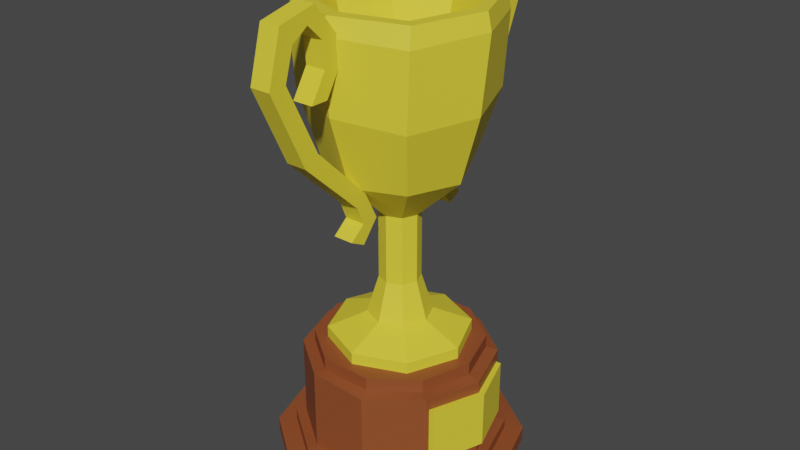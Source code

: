 # Source: Trophy.blend  (saved by Blender 2.81.16; exported with 4.5.12 LTS)
import bpy
from mathutils import Matrix  # noqa: F401  (used for matrix-valued properties, if any)

bpy.ops.wm.read_factory_settings(use_empty=True)
scene = bpy.context.scene
scene.name = 'Scene'

# ---- collections
col_collection = bpy.data.collections.new('Collection'); scene.collection.children.link(col_collection)

# ---- materials (node trees are filled in below, after node groups)
mat_metal = bpy.data.materials.new('metal')
mat_metal.use_transparent_shadow = False
mat_metal.diffuse_color = (0.5, 0.5, 0.5, 1.0)
mat_metal.roughness = 0.5528
mat_wood = bpy.data.materials.new('wood')
mat_wood.use_transparent_shadow = False
mat_wood.diffuse_color = (0.5, 0.5, 0.5, 1.0)
mat_wood.roughness = 0.5528

# ---- material node trees
mat_metal.use_nodes = True; mat_metal.node_tree.nodes.clear()
_N = mat_metal.node_tree.nodes; _L = mat_metal.node_tree.links
n0 = _N.new('ShaderNodeOutputMaterial'); n0.name = 'Material Output'; n0.location = (300, 300)
n1 = _N.new('ShaderNodeBsdfPrincipled'); n1.name = 'Principled BSDF'; n1.location = (10, 300)
n1.distribution = 'GGX'
n1.subsurface_method = 'BURLEY'
n1.inputs[0].default_value = (0.8469, 0.7011, 0.04231, 1.0)
n1.inputs[2].default_value = 0.5528
n1.inputs[3].default_value = 1.45
n1.inputs[27].default_value = (0.0, 0.0, 0.0, 1.0)
n1.inputs[28].default_value = 1.0
n2 = _N.new('ShaderNodeNormalMap'); n2.name = 'Normal Map'; n2.location = (-300, -300)
n2.label = 'Normal/Map'
_L.new(n1.outputs[0], n0.inputs[0])
_L.new(n2.outputs[0], n1.inputs[5])
n0.is_active_output = True
mat_wood.use_nodes = True; mat_wood.node_tree.nodes.clear()
_N = mat_wood.node_tree.nodes; _L = mat_wood.node_tree.links
n0 = _N.new('ShaderNodeOutputMaterial'); n0.name = 'Material Output'; n0.location = (300, 300)
n1 = _N.new('ShaderNodeBsdfPrincipled'); n1.name = 'Principled BSDF'; n1.location = (10, 300)
n1.distribution = 'GGX'
n1.subsurface_method = 'BURLEY'
n1.inputs[0].default_value = (0.2738, 0.07065, 0.02092, 1.0)
n1.inputs[2].default_value = 0.5528
n1.inputs[3].default_value = 1.45
n1.inputs[27].default_value = (0.0, 0.0, 0.0, 1.0)
n1.inputs[28].default_value = 1.0
n2 = _N.new('ShaderNodeNormalMap'); n2.name = 'Normal Map'; n2.location = (-300, -300)
n2.label = 'Normal/Map'
_L.new(n1.outputs[0], n0.inputs[0])
_L.new(n2.outputs[0], n1.inputs[5])
n0.is_active_output = True

# ---- world
world_world = bpy.data.worlds.new('World'); scene.world = world_world
world_world.use_nodes = True; world_world.node_tree.nodes.clear()
_N = world_world.node_tree.nodes; _L = world_world.node_tree.links
n0 = _N.new('ShaderNodeOutputWorld'); n0.name = 'World Output'; n0.location = (300, 300)
n1 = _N.new('ShaderNodeBackground'); n1.name = 'Background'; n1.location = (10, 300)
n1.inputs[0].default_value = (0.05088, 0.05088, 0.05088, 1.0)
_L.new(n1.outputs[0], n0.inputs[0])
n0.is_active_output = True
world_world.color = (0.05088, 0.05088, 0.05088)
world_world.use_sun_shadow = False
world_world.sun_shadow_jitter_overblur = 0.0

# ---- meshes
me_mesh = bpy.data.meshes.new('Mesh')
me_mesh.from_pydata([(-0.01513, 0.6282, 0.1547), (-0.01513, 0.6653, 0.1575), (-0.01513, 0.6653, 0.1317), (-0.01513, 0.6282, 0.1289), (-0.01513, 0.5902, 0.1526), (-0.01513, 0.5902, 0.1785), (-0.01513, 0.6878, 0.1807), (-0.01513, 0.7104, 0.1681), (-0.01513, 0.6714, 0.2055), (-0.01513, 0.6974, 0.2244), (-0.01513, 0.6272, 0.219), (-0.01513, 0.6249, 0.2447), (-0.01513, 0.5283, 0.1715), (-0.01513, 0.5145, 0.1934), (-0.01513, 0.4451, 0.08772), (-0.01513, 0.4286, 0.1028), (-0.01513, 0.4033, 0.06667), (-0.01513, 0.4026, 0.09224), (-0.01513, 0.3722, 0.09214), (-0.01513, 0.3841, 0.1151), (0.01513, 0.6282, 0.1289), (0.01513, 0.6282, 0.1547), (0.01513, 0.6653, 0.1317), (0.01513, 0.6653, 0.1575), (0.01513, 0.5902, 0.1785), (0.01513, 0.5902, 0.1526), (0.01513, 0.7104, 0.1681), (0.01513, 0.6878, 0.1807), (0.01513, 0.6974, 0.2244), (0.01513, 0.6714, 0.2055), (0.01513, 0.6249, 0.2447), (0.01513, 0.6272, 0.219), (0.01513, 0.5145, 0.1934), (0.01513, 0.5283, 0.1715), (0.01513, 0.4286, 0.1028), (0.01513, 0.4451, 0.08772), (0.01513, 0.4026, 0.09224), (0.01513, 0.4033, 0.06667), (0.01513, 0.3841, 0.1151), (0.01513, 0.3722, 0.09214), (-0.01513, 0.6282, -0.1547), (-0.01513, 0.6653, -0.1575), (-0.01513, 0.6653, -0.1317), (-0.01513, 0.6282, -0.1289), (-0.01513, 0.5902, -0.1526), (-0.01513, 0.5902, -0.1785), (-0.01513, 0.6878, -0.1807), (-0.01513, 0.7175, -0.1721), (-0.01513, 0.6748, -0.2118), (-0.01513, 0.7008, -0.2307), (-0.01513, 0.635, -0.2181), (-0.01513, 0.6327, -0.2438), (-0.01513, 0.5099, -0.1621), (-0.01513, 0.4962, -0.184), (-0.01513, 0.4451, -0.08772), (-0.01513, 0.4286, -0.1028), (-0.01513, 0.3957, -0.06666), (-0.01513, 0.395, -0.09224), (-0.01513, 0.3646, -0.09213), (-0.01513, 0.3765, -0.1151), (0.01513, 0.6282, -0.1289), (0.01513, 0.6282, -0.1547), (0.01513, 0.6653, -0.1317), (0.01513, 0.6653, -0.1575), (0.01513, 0.5902, -0.1785), (0.01513, 0.5902, -0.1526), (0.01513, 0.7175, -0.1721), (0.01513, 0.6878, -0.1807), (0.01513, 0.7008, -0.2307), (0.01513, 0.6748, -0.2118), (0.01513, 0.6327, -0.2438), (0.01513, 0.635, -0.2181), (0.01513, 0.4962, -0.184), (0.01513, 0.5099, -0.1621), (0.01513, 0.4286, -0.1028), (0.01513, 0.4451, -0.08772), (0.01513, 0.395, -0.09224), (0.01513, 0.3957, -0.06666), (0.01513, 0.3765, -0.1151), (0.01513, 0.3646, -0.09213), (0.1242, 0.06121, 0.07858), (0.1513, 0.06121, 7.993e-08), (0.1513, 0.1445, 7.993e-08), (0.1242, 0.1477, 0.07858), (0.1242, 0.06121, -0.07858), (0.1242, 0.1445, -0.07858), (0.1108, 0.06121, 0.07858), (0.1379, 0.06121, 7.993e-08), (0.1379, 0.1445, 7.993e-08), (0.1108, 0.1477, 0.07858), (0.1108, 0.06121, -0.07858), (0.1108, 0.1445, -0.07858), (0.03352, 0.2255, -0.03352), (-5.011e-09, 0.2255, -0.0474), (-0.03352, 0.2255, -0.03352), (-0.0474, 0.2255, 7.634e-08), (-0.03352, 0.2255, 0.03352), (-5.011e-09, 0.2255, 0.0474), (0.03352, 0.2255, 0.03352), (0.0474, 0.2255, 7.634e-08), (0.0213, 0.2821, -0.0213), (-1.38e-09, 0.2821, -0.03012), (-0.0213, 0.2821, -0.0213), (-0.03012, 0.2821, 7.816e-08), (-0.0213, 0.2821, 0.0213), (-1.38e-09, 0.2821, 0.03012), (0.0213, 0.2821, 0.0213), (0.03012, 0.2821, 7.816e-08), (0.07375, 0.2023, -0.07375), (-1.433e-08, 0.2023, -0.1043), (-0.07375, 0.2023, -0.07375), (-0.1043, 0.2023, 6.97e-08), (-0.07375, 0.2023, 0.07375), (-1.433e-08, 0.2023, 0.1043), (0.07375, 0.2023, 0.07375), (0.1043, 0.2023, 6.97e-08), (0.07375, 0.1855, -0.07375), (-1.433e-08, 0.1855, -0.1043), (-2.274e-08, 0.1855, 6.748e-08), (-0.07375, 0.1855, -0.07375), (-0.1043, 0.1855, 6.97e-08), (-0.07375, 0.1855, 0.07375), (-1.433e-08, 0.1855, 0.1043), (0.07375, 0.1855, 0.07375), (0.1043, 0.1855, 6.97e-08), (0.0213, 0.3854, -0.0213), (-1.38e-09, 0.3854, -0.03012), (-0.0213, 0.3854, -0.0213), (-0.03012, 0.3854, 7.816e-08), (-0.0213, 0.3854, 0.0213), (-1.38e-09, 0.3854, 0.03012), (0.0213, 0.3854, 0.0213), (0.03012, 0.3854, 7.816e-08), (0.06948, 0.4609, -0.07464), (-1.614e-08, 0.4518, -0.1011), (-0.07409, 0.4473, -0.06474), (-0.1011, 0.4518, 7.177e-08), (-0.07148, 0.4518, 0.07148), (-1.614e-08, 0.4518, 0.1011), (0.07148, 0.4518, 0.07148), (0.1011, 0.4518, 7.177e-08), (0.09494, 0.5578, -0.09494), (-0.006091, 0.5513, -0.14), (-0.09494, 0.5578, -0.09494), (-0.1343, 0.5578, 6.812e-08), (-0.1005, 0.5639, 0.08937), (-2.232e-08, 0.5578, 0.1343), (0.09265, 0.5472, 0.09873), (0.1341, 0.5543, 0.007108), (0.09947, 0.6619, -0.09947), (-2.362e-08, 0.6619, -0.1407), (-0.09947, 0.6619, -0.09947), (-0.1407, 0.6619, 6.72e-08), (-0.09947, 0.6619, 0.09947), (-2.362e-08, 0.6619, 0.1407), (0.09963, 0.6551, 0.1022), (0.1407, 0.6619, 6.72e-08), (0.09525, 0.6864, -0.09525), (-2.241e-08, 0.6864, -0.1347), (-0.09525, 0.6831, -0.09525), (-0.1347, 0.6864, 6.82e-08), (-0.09525, 0.6864, 0.09525), (-2.241e-08, 0.6864, 0.1347), (0.09525, 0.6831, 0.09525), (0.1347, 0.6864, 6.82e-08), (0.08189, 0.6864, -0.08189), (-1.769e-08, 0.6864, -0.1158), (-0.08189, 0.6831, -0.08189), (-0.1158, 0.6864, 7.137e-08), (-0.08189, 0.6864, 0.08189), (-1.769e-08, 0.6864, 0.1158), (0.08189, 0.6831, 0.08189), (0.1158, 0.6864, 7.137e-08), (0.06942, 0.6117, -0.06942), (-1.328e-08, 0.6117, -0.09818), (-0.06942, 0.6117, -0.06942), (-0.09818, 0.6117, 7.433e-08), (-0.06942, 0.6117, 0.06942), (-1.328e-08, 0.6117, 0.09818), (0.06942, 0.6117, 0.06942), (0.09818, 0.6117, 7.433e-08), (0.03321, 0.4989, -0.03321), (-2.121e-09, 0.4989, -0.04697), (-2.121e-09, 0.4434, 8.128e-08), (-0.03321, 0.4989, -0.03321), (-0.04697, 0.4989, 8.128e-08), (-0.03321, 0.4989, 0.03321), (-2.121e-09, 0.4989, 0.04697), (0.03321, 0.4989, 0.03321), (0.04697, 0.4989, 8.128e-08)], [], [(20, 22, 21), (21, 22, 23), (20, 21, 25), (25, 21, 24), (22, 26, 23), (23, 26, 27), (26, 28, 27), (27, 28, 29), (28, 30, 29), (29, 30, 31), (30, 32, 31), (31, 32, 33), (32, 34, 33), (33, 34, 35), (34, 36, 35), (35, 36, 37), (37, 36, 39), (39, 36, 38), (1, 2, 0), (0, 2, 3), (3, 4, 0), (0, 4, 5), (6, 7, 1), (1, 7, 2), (8, 9, 6), (6, 9, 7), (10, 11, 8), (8, 11, 9), (12, 13, 10), (10, 13, 11), (14, 15, 12), (12, 15, 13), (16, 17, 14), (14, 17, 15), (16, 18, 17), (17, 18, 19), (3, 2, 20), (20, 2, 22), (1, 0, 23), (23, 0, 21), (0, 5, 21), (21, 5, 24), (5, 4, 24), (24, 4, 25), (4, 3, 25), (25, 3, 20), (2, 7, 22), (22, 7, 26), (6, 1, 27), (27, 1, 23), (7, 9, 26), (26, 9, 28), (8, 6, 29), (29, 6, 27), (9, 11, 28), (28, 11, 30), (10, 8, 31), (31, 8, 29), (11, 13, 30), (30, 13, 32), (12, 10, 33), (33, 10, 31), (13, 15, 32), (32, 15, 34), (14, 12, 35), (35, 12, 33), (15, 17, 34), (34, 17, 36), (16, 14, 37), (37, 14, 35), (17, 19, 36), (36, 19, 38), (19, 18, 38), (38, 18, 39), (18, 16, 39), (39, 16, 37), (63, 62, 61), (61, 62, 60), (60, 65, 61), (61, 65, 64), (63, 67, 62), (62, 67, 66), (69, 68, 67), (67, 68, 66), (71, 70, 69), (69, 70, 68), (73, 72, 71), (71, 72, 70), (75, 74, 73), (73, 74, 72), (75, 77, 74), (74, 77, 76), (77, 79, 76), (76, 79, 78), (43, 42, 40), (40, 42, 41), (43, 40, 44), (44, 40, 45), (41, 42, 46), (46, 42, 47), (47, 49, 46), (46, 49, 48), (49, 51, 48), (48, 51, 50), (51, 53, 50), (50, 53, 52), (53, 55, 52), (52, 55, 54), (54, 55, 56), (56, 55, 57), (56, 57, 58), (58, 57, 59), (43, 60, 42), (42, 60, 62), (41, 63, 40), (40, 63, 61), (40, 61, 45), (45, 61, 64), (45, 64, 44), (44, 64, 65), (44, 65, 43), (43, 65, 60), (42, 62, 47), (47, 62, 66), (46, 67, 41), (41, 67, 63), (47, 66, 49), (49, 66, 68), (48, 69, 46), (46, 69, 67), (49, 68, 51), (51, 68, 70), (50, 71, 48), (48, 71, 69), (51, 70, 53), (53, 70, 72), (52, 73, 50), (50, 73, 71), (53, 72, 55), (55, 72, 74), (54, 75, 52), (52, 75, 73), (55, 74, 57), (57, 74, 76), (56, 77, 54), (54, 77, 75), (57, 76, 59), (59, 76, 78), (59, 78, 58), (58, 78, 79), (58, 79, 56), (56, 79, 77), (81, 82, 80), (80, 82, 83), (81, 84, 82), (82, 84, 85), (86, 87, 80), (80, 87, 81), (89, 83, 88), (88, 83, 82), (89, 86, 83), (83, 86, 80), (90, 84, 87), (87, 84, 81), (90, 91, 84), (84, 91, 85), (91, 88, 85), (85, 88, 82), (92, 93, 100), (100, 93, 101), (93, 94, 101), (101, 94, 102), (94, 95, 102), (102, 95, 103), (95, 96, 103), (103, 96, 104), (96, 97, 104), (104, 97, 105), (97, 98, 105), (105, 98, 106), (98, 99, 106), (106, 99, 107), (99, 92, 107), (107, 92, 100), (117, 116, 118), (119, 117, 118), (120, 119, 118), (121, 120, 118), (122, 121, 118), (123, 122, 118), (124, 123, 118), (116, 124, 118), (181, 182, 183), (182, 184, 183), (184, 185, 183), (185, 186, 183), (186, 187, 183), (187, 188, 183), (188, 189, 183), (189, 181, 183), (93, 92, 109), (109, 92, 108), (94, 93, 110), (110, 93, 109), (95, 94, 111), (111, 94, 110), (96, 95, 112), (112, 95, 111), (97, 96, 113), (113, 96, 112), (98, 97, 114), (114, 97, 113), (99, 98, 115), (115, 98, 114), (92, 99, 108), (108, 99, 115), (109, 108, 117), (117, 108, 116), (110, 109, 119), (119, 109, 117), (111, 110, 120), (120, 110, 119), (112, 111, 121), (121, 111, 120), (113, 112, 122), (122, 112, 121), (114, 113, 123), (123, 113, 122), (115, 114, 124), (124, 114, 123), (108, 115, 116), (116, 115, 124), (100, 101, 125), (125, 101, 126), (101, 102, 126), (126, 102, 127), (102, 103, 127), (127, 103, 128), (103, 104, 128), (128, 104, 129), (104, 105, 129), (129, 105, 130), (105, 106, 130), (130, 106, 131), (106, 107, 131), (131, 107, 132), (107, 100, 132), (132, 100, 125), (126, 134, 125), (125, 134, 133), (127, 135, 126), (126, 135, 134), (127, 128, 135), (135, 128, 136), (128, 129, 136), (136, 129, 137), (129, 130, 137), (137, 130, 138), (130, 131, 138), (138, 131, 139), (131, 132, 139), (139, 132, 140), (132, 125, 140), (140, 125, 133), (134, 142, 133), (133, 142, 141), (135, 143, 134), (134, 143, 142), (136, 144, 135), (135, 144, 143), (136, 137, 144), (144, 137, 145), (138, 146, 137), (137, 146, 145), (139, 147, 138), (138, 147, 146), (140, 148, 139), (139, 148, 147), (140, 133, 148), (148, 133, 141), (142, 150, 141), (141, 150, 149), (142, 143, 150), (150, 143, 151), (143, 144, 151), (151, 144, 152), (144, 145, 152), (152, 145, 153), (145, 146, 153), (153, 146, 154), (147, 155, 146), (146, 155, 154), (147, 148, 155), (155, 148, 156), (148, 141, 156), (156, 141, 149), (149, 150, 157), (157, 150, 158), (151, 159, 150), (150, 159, 158), (151, 152, 159), (159, 152, 160), (152, 153, 160), (160, 153, 161), (153, 154, 161), (161, 154, 162), (155, 163, 154), (154, 163, 162), (155, 156, 163), (163, 156, 164), (156, 149, 164), (164, 149, 157), (157, 158, 165), (165, 158, 166), (158, 159, 166), (166, 159, 167), (159, 160, 167), (167, 160, 168), (160, 161, 168), (168, 161, 169), (161, 162, 169), (169, 162, 170), (162, 163, 170), (170, 163, 171), (163, 164, 171), (171, 164, 172), (164, 157, 172), (172, 157, 165), (165, 166, 173), (173, 166, 174), (166, 167, 174), (174, 167, 175), (168, 176, 167), (167, 176, 175), (168, 169, 176), (176, 169, 177), (169, 170, 177), (177, 170, 178), (170, 171, 178), (178, 171, 179), (172, 180, 171), (171, 180, 179), (172, 165, 180), (180, 165, 173), (173, 174, 181), (181, 174, 182), (174, 175, 182), (182, 175, 184), (175, 176, 184), (184, 176, 185), (176, 177, 185), (185, 177, 186), (177, 178, 186), (186, 178, 187), (178, 179, 187), (187, 179, 188), (179, 180, 188), (188, 180, 189), (180, 173, 189), (189, 173, 181)])
me_mesh.polygons.foreach_set('use_smooth', [True] * 360)
_k = set([(0, 1), (0, 3), (0, 5), (0, 21), (1, 2), (1, 6), (1, 23), (2, 3), (2, 7), (2, 22), (3, 4), (3, 20), (4, 5), (4, 25), (5, 24), (6, 7), (6, 8), (6, 27), (7, 9), (7, 26), (8, 9), (8, 10), (8, 29), (9, 11), (9, 28), (10, 11), (10, 12), (10, 31), (11, 13), (11, 30), (12, 13), (12, 14), (12, 33), (13, 15), (13, 32), (14, 15), (14, 16), (14, 35), (15, 17), (15, 34), (16, 17), (16, 18), (16, 37), (17, 19), (17, 36), (18, 19), (18, 39), (19, 38), (20, 21), (20, 22), (20, 25), (21, 23), (21, 24), (22, 23), (22, 26), (23, 27), (24, 25), (26, 27), (26, 28), (27, 29), (28, 29), (28, 30), (29, 31), (30, 31), (30, 32), (31, 33), (32, 33), (32, 34), (33, 35), (34, 35), (34, 36), (35, 37), (36, 37), (36, 38), (37, 39), (38, 39), (40, 41), (40, 43), (40, 45), (40, 61), (41, 42), (41, 46), (41, 63), (42, 43), (42, 47), (42, 62), (43, 44), (43, 60), (44, 45), (44, 65), (45, 64), (46, 47), (46, 48), (46, 67), (47, 49), (47, 66), (48, 49), (48, 50), (48, 69), (49, 51), (49, 68), (50, 51), (50, 52), (50, 71), (51, 53), (51, 70), (52, 53), (52, 54), (52, 73), (53, 55), (53, 72), (54, 55), (54, 56), (54, 75), (55, 57), (55, 74), (56, 57), (56, 58), (56, 77), (57, 59), (57, 76), (58, 59), (58, 79), (59, 78), (60, 61), (60, 62), (60, 65), (61, 63), (61, 64), (62, 63), (62, 66), (63, 67), (64, 65), (66, 67), (66, 68), (67, 69), (68, 69), (68, 70), (69, 71), (70, 71), (70, 72), (71, 73), (72, 73), (72, 74), (73, 75), (74, 75), (74, 76), (75, 77), (76, 77), (76, 78), (77, 79), (78, 79), (80, 81), (80, 83), (80, 86), (81, 82), (81, 84), (81, 87), (82, 83), (82, 85), (82, 88), (83, 89), (84, 85), (84, 90), (85, 91), (86, 87), (86, 89), (87, 90), (88, 89), (88, 91), (90, 91), (92, 93), (92, 99), (92, 100), (92, 108), (93, 94), (93, 101), (93, 109), (94, 95), (94, 102), (94, 110), (95, 96), (95, 103), (95, 111), (96, 97), (96, 104), (96, 112), (97, 98), (97, 105), (97, 113), (98, 99), (98, 106), (98, 114), (99, 107), (99, 115), (100, 101), (100, 107), (100, 125), (101, 102), (101, 126), (102, 103), (102, 127), (103, 104), (103, 128), (104, 105), (104, 129), (105, 106), (105, 130), (106, 107), (106, 131), (107, 132), (108, 109), (108, 115), (108, 116), (109, 110), (109, 117), (110, 111), (110, 119), (111, 112), (111, 120), (112, 113), (112, 121), (113, 114), (113, 122), (114, 115), (114, 123), (115, 124), (116, 117), (116, 124), (117, 119), (119, 120), (120, 121), (121, 122), (122, 123), (123, 124), (125, 126), (125, 132), (125, 133), (126, 127), (126, 134), (127, 128), (127, 135), (128, 129), (128, 136), (129, 130), (129, 137), (130, 131), (130, 138), (131, 132), (131, 139), (132, 140), (133, 134), (133, 140), (133, 141), (134, 135), (134, 142), (135, 136), (135, 143), (136, 137), (136, 144), (137, 138), (137, 145), (138, 139), (138, 146), (139, 140), (139, 147), (140, 148), (141, 142), (141, 148), (141, 149), (142, 143), (142, 150), (143, 144), (143, 151), (144, 145), (144, 152), (145, 146), (145, 153), (146, 147), (146, 154), (147, 148), (147, 155), (148, 156), (149, 150), (149, 156), (149, 157), (150, 151), (150, 158), (151, 152), (151, 159), (152, 153), (152, 160), (153, 154), (153, 161), (154, 155), (154, 162), (155, 156), (155, 163), (156, 164), (157, 158), (157, 164), (157, 165), (158, 159), (158, 166), (159, 160), (159, 167), (160, 161), (160, 168), (161, 162), (161, 169), (162, 163), (162, 170), (163, 164), (163, 171), (164, 172), (165, 166), (165, 172), (165, 173), (166, 167), (166, 174), (167, 168), (167, 175), (168, 169), (168, 176), (169, 170), (169, 177), (170, 171), (170, 178), (171, 172), (171, 179), (172, 180), (173, 174), (173, 180), (173, 181), (174, 175), (174, 182), (175, 176), (175, 184), (176, 177), (176, 185), (177, 178), (177, 186), (178, 179), (178, 187), (179, 180), (179, 188), (180, 189), (181, 182), (181, 189), (182, 184), (184, 185), (185, 186), (186, 187), (187, 188), (188, 189)])
me_mesh.attributes.new('sharp_edge', 'BOOLEAN', 'EDGE').data.foreach_set('value', [ (min(e.vertices), max(e.vertices)) in _k for e in me_mesh.edges])
_uv = me_mesh.uv_layers.new(name='map1')
_uv.uv.foreach_set('vector', [0.2684, 0.7121, 0.2684, 0.7121, 0.2684, 0.7121, 0.2684, 0.7121, 0.2684, 0.7121, 0.2684, 0.7121, 0.2684, 0.7121, 0.2684, 0.7121, 0.2684, 0.7121, 0.2684, 0.7121, 0.2684, 0.7121, 0.2684, 0.7121, 0.2684, 0.7121, 0.2684, 0.7121, 0.2684, 0.7121, 0.2684, 0.7121, 0.2684, 0.7121, 0.2684, 0.7121, 0.2684, 0.7121, 0.2684, 0.7121, 0.2684, 0.7121, 0.2684, 0.7121, 0.2684, 0.7121, 0.2684, 0.7121, 0.2684, 0.7121, 0.2684, 0.7121, 0.2684, 0.7121, 0.2684, 0.7121, 0.2684, 0.7121, 0.2684, 0.7121, 0.2684, 0.7121, 0.2684, 0.7121, 0.2684, 0.7121, 0.2684, 0.7121, 0.2684, 0.7121, 0.2684, 0.7121, 0.2684, 0.7121, 0.2684, 0.7121, 0.2684, 0.7121, 0.2684, 0.7121, 0.2684, 0.7121, 0.2684, 0.7121, 0.2684, 0.7121, 0.2684, 0.7121, 0.2684, 0.7121, 0.2684, 0.7121, 0.2684, 0.7121, 0.2684, 0.7121, 0.2684, 0.7121, 0.2684, 0.7121, 0.2684, 0.7121, 0.2684, 0.7121, 0.2684, 0.7121, 0.2684, 0.7121, 0.2684, 0.7121, 0.2684, 0.7121, 0.2684, 0.7121, 0.2684, 0.7121, 0.2684, 0.7121, 0.2684, 0.7121, 0.2684, 0.7121, 0.2684, 0.7121, 0.2684, 0.7121, 0.2684, 0.7121, 0.2684, 0.7121, 0.2684, 0.7121, 0.2684, 0.7121, 0.2684, 0.7121, 0.2684, 0.7121, 0.2684, 0.7121, 0.2684, 0.7121, 0.2684, 0.7121, 0.2684, 0.7121, 0.2684, 0.7121, 0.2684, 0.7121, 0.2684, 0.7121, 0.2684, 0.7121, 0.2684, 0.7121, 0.2684, 0.7121, 0.2684, 0.7121, 0.2684, 0.7121, 0.2684, 0.7121, 0.2684, 0.7121, 0.2684, 0.7121, 0.2684, 0.7121, 0.2684, 0.7121, 0.2684, 0.7121, 0.2684, 0.7121, 0.2684, 0.7121, 0.2684, 0.7121, 0.2684, 0.7121, 0.2684, 0.7121, 0.2684, 0.7121, 0.2684, 0.7121, 0.2684, 0.7121, 0.2684, 0.7121, 0.2684, 0.7121, 0.2684, 0.7121, 0.2684, 0.7121, 0.2684, 0.7121, 0.2684, 0.7121, 0.2684, 0.7121, 0.2684, 0.7121, 0.2684, 0.7121, 0.2684, 0.7121, 0.2684, 0.7121, 0.2684, 0.7121, 0.2684, 0.7121, 0.2684, 0.7121, 0.2684, 0.7121, 0.2684, 0.7121, 0.2684, 0.7121, 0.2684, 0.7121, 0.2684, 0.7121, 0.2684, 0.7121, 0.2684, 0.7121, 0.2684, 0.7121, 0.2684, 0.7121, 0.2684, 0.7121, 0.2684, 0.7121, 0.2684, 0.7121, 0.2684, 0.7121, 0.2684, 0.7121, 0.2684, 0.7121, 0.2684, 0.7121, 0.2684, 0.7121, 0.2684, 0.7121, 0.2684, 0.7121, 0.2684, 0.7121, 0.2684, 0.7121, 0.2684, 0.7121, 0.2684, 0.7121, 0.2684, 0.7121, 0.2684, 0.7121, 0.2684, 0.7121, 0.2684, 0.7121, 0.2684, 0.7121, 0.2684, 0.7121, 0.2684, 0.7121, 0.2684, 0.7121, 0.2684, 0.7121, 0.2684, 0.7121, 0.2684, 0.7121, 0.2684, 0.7121, 0.2684, 0.7121, 0.2684, 0.7121, 0.2684, 0.7121, 0.2684, 0.7121, 0.2684, 0.7121, 0.2684, 0.7121, 0.2684, 0.7121, 0.2684, 0.7121, 0.2684, 0.7121, 0.2684, 0.7121, 0.2684, 0.7121, 0.2684, 0.7121, 0.2684, 0.7121, 0.2684, 0.7121, 0.2684, 0.7121, 0.2684, 0.7121, 0.2684, 0.7121, 0.2684, 0.7121, 0.2684, 0.7121, 0.2684, 0.7121, 0.2684, 0.7121, 0.2684, 0.7121, 0.2684, 0.7121, 0.2684, 0.7121, 0.2684, 0.7121, 0.2684, 0.7121, 0.2684, 0.7121, 0.2684, 0.7121, 0.2684, 0.7121, 0.2684, 0.7121, 0.2684, 0.7121, 0.2684, 0.7121, 0.2684, 0.7121, 0.2684, 0.7121, 0.2684, 0.7121, 0.2684, 0.7121, 0.2684, 0.7121, 0.2684, 0.7121, 0.2684, 0.7121, 0.2684, 0.7121, 0.2684, 0.7121, 0.2684, 0.7121, 0.2684, 0.7121, 0.2684, 0.7121, 0.2684, 0.7121, 0.2684, 0.7121, 0.2684, 0.7121, 0.2684, 0.7121, 0.2684, 0.7121, 0.2684, 0.7121, 0.2684, 0.7121, 0.2684, 0.7121, 0.2684, 0.7121, 0.2684, 0.7121, 0.2684, 0.7121, 0.2684, 0.7121, 0.2684, 0.7121, 0.2684, 0.7121, 0.2684, 0.7121, 0.2684, 0.7121, 0.2684, 0.7121, 0.2684, 0.7121, 0.2684, 0.7121, 0.2684, 0.7121, 0.2684, 0.7121, 0.2684, 0.7121, 0.2684, 0.7121, 0.2684, 0.7121, 0.2684, 0.7121, 0.2684, 0.7121, 0.2684, 0.7121, 0.2684, 0.7121, 0.2684, 0.7121, 0.2684, 0.7121, 0.2684, 0.7121, 0.2684, 0.7121, 0.2684, 0.7121, 0.2684, 0.7121, 0.2684, 0.7121, 0.2684, 0.7121, 0.2684, 0.7121, 0.2684, 0.7121, 0.2684, 0.7121, 0.2684, 0.7121, 0.2684, 0.7121, 0.2684, 0.7121, 0.2684, 0.7121, 0.2684, 0.7121, 0.2684, 0.7121, 0.2684, 0.7121, 0.2684, 0.7121, 0.2684, 0.7121, 0.2684, 0.7121, 0.2684, 0.7121, 0.2684, 0.7121, 0.2684, 0.7121, 0.2684, 0.7121, 0.2684, 0.7121, 0.2684, 0.7121, 0.2684, 0.7121, 0.2684, 0.7121, 0.2684, 0.7121, 0.2684, 0.7121, 0.2684, 0.7121, 0.2684, 0.7121, 0.2684, 0.7121, 0.2684, 0.7121, 0.2684, 0.7121, 0.2684, 0.7121, 0.2684, 0.7121, 0.2684, 0.7121, 0.2684, 0.7121, 0.2684, 0.7121, 0.2684, 0.7121, 0.2684, 0.7121, 0.2684, 0.7121, 0.2684, 0.7121, 0.2684, 0.7121, 0.2684, 0.7121, 0.2684, 0.7121, 0.2684, 0.7121, 0.2684, 0.7121, 0.2684, 0.7121, 0.2684, 0.7121, 0.2684, 0.7121, 0.2684, 0.7121, 0.2684, 0.7121, 0.2684, 0.7121, 0.2684, 0.7121, 0.2684, 0.7121, 0.2684, 0.7121, 0.2684, 0.7121, 0.2684, 0.7121, 0.2684, 0.7121, 0.2684, 0.7121, 0.2684, 0.7121, 0.2684, 0.7121, 0.2684, 0.7121, 0.2684, 0.7121, 0.2684, 0.7121, 0.2684, 0.7121, 0.2684, 0.7121, 0.2684, 0.7121, 0.2684, 0.7121, 0.2684, 0.7121, 0.2684, 0.7121, 0.2684, 0.7121, 0.2684, 0.7121, 0.2684, 0.7121, 0.2684, 0.7121, 0.2684, 0.7121, 0.2684, 0.7121, 0.2684, 0.7121, 0.2684, 0.7121, 0.2684, 0.7121, 0.2684, 0.7121, 0.2684, 0.7121, 0.2684, 0.7121, 0.2684, 0.7121, 0.2684, 0.7121, 0.2684, 0.7121, 0.2684, 0.7121, 0.2684, 0.7121, 0.2684, 0.7121, 0.2684, 0.7121, 0.2684, 0.7121, 0.2684, 0.7121, 0.2684, 0.7121, 0.2684, 0.7121, 0.2684, 0.7121, 0.2684, 0.7121, 0.2684, 0.7121, 0.2684, 0.7121, 0.2684, 0.7121, 0.2684, 0.7121, 0.2684, 0.7121, 0.2684, 0.7121, 0.2684, 0.7121, 0.2684, 0.7121, 0.2684, 0.7121, 0.2684, 0.7121, 0.2684, 0.7121, 0.2684, 0.7121, 0.2684, 0.7121, 0.2684, 0.7121, 0.2684, 0.7121, 0.2684, 0.7121, 0.2684, 0.7121, 0.2684, 0.7121, 0.2684, 0.7121, 0.2684, 0.7121, 0.2684, 0.7121, 0.2684, 0.7121, 0.2684, 0.7121, 0.2684, 0.7121, 0.2684, 0.7121, 0.2684, 0.7121, 0.2684, 0.7121, 0.2684, 0.7121, 0.2684, 0.7121, 0.2684, 0.7121, 0.2684, 0.7121, 0.2684, 0.7121, 0.2684, 0.7121, 0.2684, 0.7121, 0.2684, 0.7121, 0.2684, 0.7121, 0.2684, 0.7121, 0.2684, 0.7121, 0.2684, 0.7121, 0.2684, 0.7121, 0.2684, 0.7121, 0.2684, 0.7121, 0.2684, 0.7121, 0.2684, 0.7121, 0.2684, 0.7121, 0.2684, 0.7121, 0.2684, 0.7121, 0.2684, 0.7121, 0.2684, 0.7121, 0.2684, 0.7121, 0.2684, 0.7121, 0.2684, 0.7121, 0.2684, 0.7121, 0.2684, 0.7121, 0.2684, 0.7121, 0.2684, 0.7121, 0.2684, 0.7121, 0.2684, 0.7121, 0.2684, 0.7121, 0.2684, 0.7121, 0.2684, 0.7121, 0.2684, 0.7121, 0.2684, 0.7121, 0.2684, 0.7121, 0.2684, 0.7121, 0.2684, 0.7121, 0.2684, 0.7121, 0.2684, 0.7121, 0.2684, 0.7121, 0.2684, 0.7121, 0.2684, 0.7121, 0.2684, 0.7121, 0.2684, 0.7121, 0.2684, 0.7121, 0.2684, 0.7121, 0.2684, 0.7121, 0.2684, 0.7121, 0.2684, 0.7121, 0.2684, 0.7121, 0.2684, 0.7121, 0.2684, 0.7121, 0.2684, 0.7121, 0.2684, 0.7121, 0.2684, 0.7121, 0.2684, 0.7121, 0.2684, 0.7121, 0.2684, 0.7121, 0.2684, 0.7121, 0.2684, 0.7121, 0.2684, 0.7121, 0.2684, 0.7121, 0.2684, 0.7121, 0.2684, 0.7121, 0.2684, 0.7121, 0.2684, 0.7121, 0.2684, 0.7121, 0.2684, 0.7121, 0.2684, 0.7121, 0.2684, 0.7121, 0.2684, 0.7121, 0.2684, 0.7121, 0.2684, 0.7121, 0.2684, 0.7121, 0.2684, 0.7121, 0.2684, 0.7121, 0.2684, 0.7121, 0.2684, 0.7121, 0.2684, 0.7121, 0.2684, 0.7121, 0.2684, 0.7121, 0.2684, 0.7121, 0.2684, 0.7121, 0.2684, 0.7121, 0.2684, 0.7121, 0.2684, 0.7121, 0.2684, 0.7121, 0.2684, 0.7121, 0.2684, 0.7121, 0.2684, 0.7121, 0.2684, 0.7121, 0.2684, 0.7121, 0.2684, 0.7121, 0.2684, 0.7121, 0.2684, 0.7121, 0.2684, 0.7121, 0.2684, 0.7121, 0.2684, 0.7121, 0.2684, 0.7121, 0.2684, 0.7121, 0.2684, 0.7121, 0.2684, 0.7121, 0.2684, 0.7121, 0.2684, 0.7121, 0.2684, 0.7121, 0.2684, 0.7121, 0.2684, 0.7121, 0.2684, 0.7121, 0.2684, 0.7121, 0.2684, 0.7121, 0.2684, 0.7121, 0.2684, 0.7121, 0.2684, 0.7121, 0.2684, 0.7121, 0.2684, 0.7121, 0.2684, 0.7121, 0.2684, 0.7121, 0.2684, 0.7121, 0.2684, 0.7121, 0.2684, 0.7121, 0.2684, 0.7121, 0.2684, 0.7121, 0.2684, 0.7121, 0.2684, 0.7121, 0.2684, 0.7121, 0.2684, 0.7121, 0.2684, 0.7121, 0.2684, 0.7121, 0.2684, 0.7121, 0.2684, 0.7121, 0.2684, 0.7121, 0.2684, 0.7121, 0.2684, 0.7121, 0.2684, 0.7121, 0.2684, 0.7121, 0.2684, 0.7121, 0.2684, 0.7121, 0.2684, 0.7121, 0.2684, 0.7121, 0.2684, 0.7121, 0.2684, 0.7121, 0.2684, 0.7121, 0.2684, 0.7121, 0.2684, 0.7121, 0.2684, 0.7121, 0.2684, 0.7121, 0.2684, 0.7121, 0.2684, 0.7121, 0.2684, 0.7121, 0.2684, 0.7121, 0.2684, 0.7121, 0.2684, 0.7121, 0.2684, 0.7121, 0.2684, 0.7121, 0.2684, 0.7121, 0.2684, 0.7121, 0.2684, 0.7121, 0.2684, 0.7121, 0.2684, 0.7121, 0.2684, 0.7121, 0.2684, 0.7121, 0.2684, 0.7121, 0.2684, 0.7121, 0.2684, 0.7121, 0.2684, 0.7121, 0.2684, 0.7121, 0.2684, 0.7121, 0.2684, 0.7121, 0.2684, 0.7121, 0.2684, 0.7121, 0.2684, 0.7121, 0.2684, 0.7121, 0.2684, 0.7121, 0.2684, 0.7121, 0.2684, 0.7121, 0.2684, 0.7121, 0.2684, 0.7121, 0.2684, 0.7121, 0.2684, 0.7121, 0.2684, 0.7121, 0.2684, 0.7121, 0.2684, 0.7121, 0.2684, 0.7121, 0.2684, 0.7121, 0.2684, 0.7121, 0.2684, 0.7121, 0.2684, 0.7121, 0.2684, 0.7121, 0.2684, 0.7121, 0.2684, 0.7121, 0.2684, 0.7121, 0.2684, 0.7121, 0.2684, 0.7121, 0.2684, 0.7121, 0.2684, 0.7121, 0.2684, 0.7121, 0.2684, 0.7121, 0.2684, 0.7121, 0.2684, 0.7121, 0.2684, 0.7121, 0.2684, 0.7121, 0.2684, 0.7121, 0.2684, 0.7121, 0.2684, 0.7121, 0.2684, 0.7121, 0.2684, 0.7121, 0.2684, 0.7121, 0.2684, 0.7121, 0.2684, 0.7121, 0.2684, 0.7121, 0.2684, 0.7121, 0.2684, 0.7121, 0.2684, 0.7121, 0.2684, 0.7121, 0.2684, 0.7121, 0.2684, 0.7121, 0.2684, 0.7121, 0.2684, 0.7121, 0.2684, 0.7121, 0.2684, 0.7121, 0.2684, 0.7121, 0.2684, 0.7121, 0.2684, 0.7121, 0.2684, 0.7121, 0.2684, 0.7121, 0.2684, 0.7121, 0.2684, 0.7121, 0.2684, 0.7121, 0.2684, 0.7121, 0.2684, 0.7121, 0.2684, 0.7121, 0.2684, 0.7121, 0.2684, 0.7121, 0.2684, 0.7121, 0.2684, 0.7121, 0.2684, 0.7121, 0.2684, 0.7121, 0.2684, 0.7121, 0.2684, 0.7121, 0.2684, 0.7121, 0.2684, 0.7121, 0.2684, 0.7121, 0.2684, 0.7121, 0.2684, 0.7121, 0.2684, 0.7121, 0.2684, 0.7121, 0.2684, 0.7121, 0.2684, 0.7121, 0.2684, 0.7121, 0.2684, 0.7121, 0.2684, 0.7121, 0.2684, 0.7121, 0.2684, 0.7121, 0.2684, 0.7121, 0.2684, 0.7121, 0.2684, 0.7121, 0.2684, 0.7121, 0.2684, 0.7121, 0.2684, 0.7121, 0.2684, 0.7121, 0.2684, 0.7121, 0.2684, 0.7121, 0.2684, 0.7121, 0.2684, 0.7121, 0.2684, 0.7121, 0.2684, 0.7121, 0.2684, 0.7121, 0.2684, 0.7121, 0.2684, 0.7121, 0.2684, 0.7121, 0.2684, 0.7121, 0.2684, 0.7121, 0.2684, 0.7121, 0.2684, 0.7121, 0.2684, 0.7121, 0.2684, 0.7121, 0.2684, 0.7121, 0.2684, 0.7121, 0.2684, 0.7121, 0.2684, 0.7121, 0.2684, 0.7121, 0.2684, 0.7121, 0.2684, 0.7121, 0.2684, 0.7121, 0.2684, 0.7121, 0.2684, 0.7121, 0.2684, 0.7121, 0.2684, 0.7121, 0.2684, 0.7121, 0.2684, 0.7121, 0.2684, 0.7121, 0.2684, 0.7121, 0.2684, 0.7121, 0.2684, 0.7121, 0.2684, 0.7121, 0.2684, 0.7121, 0.2684, 0.7121, 0.2684, 0.7121, 0.2684, 0.7121, 0.2684, 0.7121, 0.2684, 0.7121, 0.2684, 0.7121, 0.2684, 0.7121, 0.2684, 0.7121, 0.2684, 0.7121, 0.2684, 0.7121, 0.2684, 0.7121, 0.2684, 0.7121, 0.2684, 0.7121, 0.2684, 0.7121, 0.2684, 0.7121, 0.2684, 0.7121, 0.2684, 0.7121, 0.2684, 0.7121, 0.2684, 0.7121, 0.2684, 0.7121, 0.2684, 0.7121, 0.2684, 0.7121, 0.2684, 0.7121, 0.2684, 0.7121, 0.2684, 0.7121, 0.2684, 0.7121, 0.2684, 0.7121, 0.2684, 0.7121, 0.2684, 0.7121, 0.2684, 0.7121, 0.2684, 0.7121, 0.2684, 0.7121, 0.2684, 0.7121, 0.2684, 0.7121, 0.2684, 0.7121, 0.2684, 0.7121, 0.2684, 0.7121, 0.2684, 0.7121, 0.2684, 0.7121, 0.2684, 0.7121, 0.2684, 0.7121, 0.2684, 0.7121, 0.2684, 0.7121, 0.2684, 0.7121, 0.2684, 0.7121, 0.2684, 0.7121, 0.2684, 0.7121, 0.2684, 0.7121, 0.2684, 0.7121, 0.2684, 0.7121, 0.2684, 0.7121, 0.2684, 0.7121, 0.2684, 0.7121, 0.2684, 0.7121, 0.2684, 0.7121, 0.2684, 0.7121, 0.2684, 0.7121, 0.2684, 0.7121, 0.2684, 0.7121, 0.2684, 0.7121, 0.2684, 0.7121, 0.2684, 0.7121, 0.2684, 0.7121, 0.2684, 0.7121, 0.2684, 0.7121, 0.2684, 0.7121, 0.2684, 0.7121, 0.2684, 0.7121, 0.2684, 0.7121, 0.2684, 0.7121, 0.2684, 0.7121, 0.2684, 0.7121, 0.2684, 0.7121, 0.2684, 0.7121, 0.2684, 0.7121, 0.2684, 0.7121, 0.2684, 0.7121, 0.2684, 0.7121, 0.2684, 0.7121, 0.2684, 0.7121, 0.2684, 0.7121, 0.2684, 0.7121, 0.2684, 0.7121, 0.2684, 0.7121, 0.2684, 0.7121, 0.2684, 0.7121, 0.2684, 0.7121, 0.2684, 0.7121, 0.2684, 0.7121, 0.2684, 0.7121, 0.2684, 0.7121, 0.2684, 0.7121, 0.2684, 0.7121, 0.2684, 0.7121, 0.2684, 0.7121, 0.2684, 0.7121, 0.2684, 0.7121, 0.2684, 0.7121, 0.2684, 0.7121, 0.2684, 0.7121, 0.2684, 0.7121, 0.2684, 0.7121, 0.2684, 0.7121, 0.2684, 0.7121, 0.2684, 0.7121, 0.2684, 0.7121, 0.2684, 0.7121, 0.2684, 0.7121, 0.2684, 0.7121, 0.2684, 0.7121, 0.2684, 0.7121, 0.2684, 0.7121, 0.2684, 0.7121, 0.2684, 0.7121, 0.2684, 0.7121, 0.2684, 0.7121, 0.2684, 0.7121, 0.2684, 0.7121, 0.2684, 0.7121, 0.2684, 0.7121, 0.2684, 0.7121, 0.2684, 0.7121, 0.2684, 0.7121, 0.2684, 0.7121, 0.2684, 0.7121, 0.2684, 0.7121, 0.2684, 0.7121, 0.2684, 0.7121, 0.2684, 0.7121, 0.2684, 0.7121, 0.2684, 0.7121, 0.2684, 0.7121, 0.2684, 0.7121, 0.2684, 0.7121, 0.2684, 0.7121, 0.2684, 0.7121, 0.2684, 0.7121, 0.2684, 0.7121, 0.2684, 0.7121, 0.2684, 0.7121, 0.2684, 0.7121, 0.2684, 0.7121, 0.2684, 0.7121, 0.2684, 0.7121, 0.2684, 0.7121, 0.2684, 0.7121, 0.2684, 0.7121, 0.2684, 0.7121, 0.2684, 0.7121, 0.2684, 0.7121, 0.2684, 0.7121, 0.2684, 0.7121, 0.2684, 0.7121, 0.2684, 0.7121, 0.2684, 0.7121, 0.2684, 0.7121, 0.2684, 0.7121, 0.2684, 0.7121, 0.2684, 0.7121, 0.2684, 0.7121, 0.2684, 0.7121, 0.2684, 0.7121, 0.2684, 0.7121, 0.2684, 0.7121, 0.2684, 0.7121, 0.2684, 0.7121, 0.2684, 0.7121, 0.2684, 0.7121, 0.2684, 0.7121, 0.2684, 0.7121, 0.2684, 0.7121, 0.2684, 0.7121, 0.2684, 0.7121, 0.2684, 0.7121, 0.2684, 0.7121, 0.2684, 0.7121, 0.2684, 0.7121, 0.2684, 0.7121, 0.2684, 0.7121, 0.2684, 0.7121, 0.2684, 0.7121, 0.2684, 0.7121, 0.2684, 0.7121, 0.2684, 0.7121, 0.2684, 0.7121, 0.2684, 0.7121, 0.2684, 0.7121, 0.2684, 0.7121, 0.2684, 0.7121, 0.2684, 0.7121, 0.2684, 0.7121, 0.2684, 0.7121, 0.2684, 0.7121, 0.2684, 0.7121, 0.2684, 0.7121, 0.2684, 0.7121, 0.2684, 0.7121, 0.2684, 0.7121, 0.2684, 0.7121, 0.2684, 0.7121, 0.2684, 0.7121, 0.2684, 0.7121, 0.2684, 0.7121, 0.2684, 0.7121, 0.2684, 0.7121, 0.2684, 0.7121, 0.2684, 0.7121, 0.2684, 0.7121, 0.2684, 0.7121, 0.2684, 0.7121, 0.2684, 0.7121, 0.2684, 0.7121, 0.2684, 0.7121, 0.2684, 0.7121, 0.2684, 0.7121, 0.2684, 0.7121, 0.2684, 0.7121, 0.2684, 0.7121, 0.2684, 0.7121, 0.2684, 0.7121, 0.2684, 0.7121, 0.2684, 0.7121, 0.2684, 0.7121, 0.2684, 0.7121, 0.2684, 0.7121, 0.2684, 0.7121, 0.2684, 0.7121, 0.2684, 0.7121, 0.2684, 0.7121, 0.2684, 0.7121, 0.2684, 0.7121, 0.2684, 0.7121, 0.2684, 0.7121, 0.2684, 0.7121, 0.2684, 0.7121, 0.2684, 0.7121, 0.2684, 0.7121, 0.2684, 0.7121, 0.2684, 0.7121, 0.2684, 0.7121, 0.2684, 0.7121, 0.2684, 0.7121, 0.2684, 0.7121, 0.2684, 0.7121, 0.2684, 0.7121, 0.2684, 0.7121, 0.2684, 0.7121, 0.2684, 0.7121, 0.2684, 0.7121, 0.2684, 0.7121, 0.2684, 0.7121, 0.2684, 0.7121, 0.2684, 0.7121, 0.2684, 0.7121, 0.2684, 0.7121, 0.2684, 0.7121, 0.2684, 0.7121, 0.2684, 0.7121, 0.2684, 0.7121, 0.2684, 0.7121, 0.2684, 0.7121, 0.2684, 0.7121, 0.2684, 0.7121, 0.2684, 0.7121, 0.2684, 0.7121, 0.2684, 0.7121, 0.2684, 0.7121, 0.2684, 0.7121, 0.2684, 0.7121, 0.2684, 0.7121, 0.2684, 0.7121, 0.2684, 0.7121, 0.2684, 0.7121, 0.2684, 0.7121, 0.2684, 0.7121, 0.2684, 0.7121, 0.2684, 0.7121, 0.2684, 0.7121, 0.2684, 0.7121, 0.2684, 0.7121, 0.2684, 0.7121, 0.2684, 0.7121, 0.2684, 0.7121, 0.2684, 0.7121, 0.2684, 0.7121, 0.2684, 0.7121, 0.2684, 0.7121, 0.2684, 0.7121, 0.2684, 0.7121, 0.2684, 0.7121, 0.2684, 0.7121, 0.2684, 0.7121, 0.2684, 0.7121, 0.2684, 0.7121, 0.2684, 0.7121, 0.2684, 0.7121, 0.2684, 0.7121, 0.2684, 0.7121, 0.2684, 0.7121, 0.2684, 0.7121, 0.2684, 0.7121, 0.2684, 0.7121, 0.2684, 0.7121, 0.2684, 0.7121, 0.2684, 0.7121, 0.2684, 0.7121, 0.2684, 0.7121, 0.2684, 0.7121, 0.2684, 0.7121, 0.2684, 0.7121, 0.2684, 0.7121, 0.2684, 0.7121, 0.2684, 0.7121, 0.2684, 0.7121, 0.2684, 0.7121, 0.2684, 0.7121, 0.2684, 0.7121, 0.2684, 0.7121, 0.2684, 0.7121, 0.2684, 0.7121, 0.2684, 0.7121, 0.2684, 0.7121, 0.2684, 0.7121, 0.2684, 0.7121, 0.2684, 0.7121, 0.2684, 0.7121, 0.2684, 0.7121, 0.2684, 0.7121, 0.2684, 0.7121, 0.2684, 0.7121, 0.2684, 0.7121, 0.2684, 0.7121, 0.2684, 0.7121, 0.2684, 0.7121, 0.2684, 0.7121, 0.2684, 0.7121, 0.2684, 0.7121, 0.2684, 0.7121, 0.2684, 0.7121, 0.2684, 0.7121, 0.2684, 0.7121, 0.2684, 0.7121, 0.2684, 0.7121, 0.2684, 0.7121, 0.2684, 0.7121, 0.2684, 0.7121, 0.2684, 0.7121, 0.2684, 0.7121, 0.2684, 0.7121, 0.2684, 0.7121, 0.2684, 0.7121, 0.2684, 0.7121, 0.2684, 0.7121, 0.2684, 0.7121, 0.2684, 0.7121, 0.2684, 0.7121, 0.2684, 0.7121, 0.2684, 0.7121, 0.2684, 0.7121, 0.2684, 0.7121, 0.2684, 0.7121, 0.2684, 0.7121, 0.2684, 0.7121, 0.2684, 0.7121, 0.2684, 0.7121, 0.2684, 0.7121, 0.2684, 0.7121, 0.2684, 0.7121, 0.2684, 0.7121, 0.2684, 0.7121, 0.2684, 0.7121, 0.2684, 0.7121, 0.2684, 0.7121, 0.2684, 0.7121, 0.2684, 0.7121, 0.2684, 0.7121, 0.2684, 0.7121, 0.2684, 0.7121, 0.2684, 0.7121, 0.2684, 0.7121, 0.2684, 0.7121, 0.2684, 0.7121, 0.2684, 0.7121, 0.2684, 0.7121, 0.2684, 0.7121, 0.2684, 0.7121, 0.2684, 0.7121, 0.2684, 0.7121, 0.2684, 0.7121, 0.2684, 0.7121, 0.2684, 0.7121, 0.2684, 0.7121, 0.2684, 0.7121, 0.2684, 0.7121, 0.2684, 0.7121, 0.2684, 0.7121, 0.2684, 0.7121, 0.2684, 0.7121, 0.2684, 0.7121, 0.2684, 0.7121, 0.2684, 0.7121, 0.2684, 0.7121, 0.2684, 0.7121, 0.2684, 0.7121, 0.2684, 0.7121, 0.2684, 0.7121, 0.2684, 0.7121, 0.2684, 0.7121, 0.2684, 0.7121, 0.2684, 0.7121, 0.2684, 0.7121, 0.2684, 0.7121, 0.2684, 0.7121, 0.2684, 0.7121, 0.2684, 0.7121, 0.2684, 0.7121, 0.2684, 0.7121, 0.2684, 0.7121, 0.2684, 0.7121, 0.2684, 0.7121, 0.2684, 0.7121, 0.2684, 0.7121, 0.2684, 0.7121, 0.2684, 0.7121, 0.2684, 0.7121, 0.2684, 0.7121, 0.2684, 0.7121, 0.2684, 0.7121, 0.2684, 0.7121, 0.2684, 0.7121, 0.2684, 0.7121, 0.2684, 0.7121, 0.2684, 0.7121, 0.2684, 0.7121, 0.2684, 0.7121, 0.2684, 0.7121, 0.2684, 0.7121, 0.2684, 0.7121, 0.2684, 0.7121, 0.2684, 0.7121])
me_mesh.materials.append(mat_metal)
me_mesh.use_remesh_fix_poles = True
me_mesh.use_remesh_preserve_attributes = False
me_mesh.use_mirror_vertex_groups = False
me_mesh.update()
me_mesh.normals_split_custom_set([tuple(v) for v in zip(*[iter([1.0, 0.0, 0.0, 1.0, 0.0, 0.0, 1.0, 0.0, 0.0, 1.0, 0.0, 0.0, 1.0, 0.0, 0.0, 1.0, 0.0, 0.0, 1.0, 7.405e-09, 0.0, 1.0, 5.27e-09, 0.0, 1.0, 2.135e-09, 0.0, 1.0, 2.135e-09, 0.0, 1.0, 5.27e-09, 0.0, 1.0, 0.0, 0.0, 1.0, -2.494e-08, 0.0, 1.0, -9.429e-09, 0.0, 1.0, -1.896e-08, 0.0, 1.0, -1.896e-08, 0.0, 1.0, -9.429e-09, 0.0, 1.0, 0.0, 0.0, 1.0, 1.051e-07, 0.0, 1.0, 3.982e-08, 0.0, 1.0, 7.351e-08, 0.0, 1.0, 7.351e-08, 0.0, 1.0, 3.982e-08, 0.0, 1.0, 0.0, 0.0, 1.0, -6.136e-08, 0.0, 1.0, 1.231e-08, 0.0, 1.0, -4.06e-08, 0.0, 1.0, -4.06e-08, 0.0, 1.0, 1.231e-08, 0.0, 1.0, 5.244e-08, 0.0, 1.0, -1.966e-08, 0.0, 1.0, -2.886e-09, 0.0, 1.0, -1.738e-08, 0.0, 1.0, -1.738e-08, 0.0, 1.0, -2.886e-09, 0.0, 1.0, 0.0, 0.0, 1.0, 0.0, 0.0, 1.0, 0.0, 0.0, 1.0, 0.0, 0.0, 1.0, 0.0, 0.0, 1.0, 0.0, 0.0, 1.0, 0.0, 0.0, 1.0, 0.0, 0.0, 1.0, 4.003e-08, 0.0, 1.0, 2.545e-08, 0.0, 1.0, 2.545e-08, 0.0, 1.0, 4.003e-08, 0.0, 1.0, 5.373e-08, 0.0, 1.0, -7.018e-09, 0.0, 1.0, -4.495e-09, 0.0, 1.0, -2.724e-09, 0.0, 1.0, -2.724e-09, 0.0, 1.0, -4.495e-09, 0.0, 1.0, 0.0, 0.0, -1.0, 6.062e-08, 0.0, -1.0, 4.029e-08, 0.0, -1.0, 2.791e-08, 0.0, -1.0, 2.791e-08, 0.0, -1.0, 4.029e-08, 0.0, -1.0, 7.578e-09, 0.0, -1.0, 0.0, 0.0, -1.0, 0.0, 0.0, -1.0, 0.0, 0.0, -1.0, 0.0, 0.0, -1.0, 0.0, 0.0, -1.0, 0.0, 0.0, -1.0, 0.0, 0.0, -1.0, 0.0, 0.0, -1.0, 0.0, 0.0, -1.0, 0.0, 0.0, -1.0, 0.0, 0.0, -1.0, 0.0, 0.0, -1.0, 0.0, 0.0, -1.0, 0.0, 0.0, -1.0, 0.0, 0.0, -1.0, 0.0, 0.0, -1.0, 0.0, 0.0, -1.0, 0.0, 0.0, -1.0, 0.0, 0.0, -1.0, -1.082e-08, 0.0, -1.0, -2.508e-08, 0.0, -1.0, -2.508e-08, 0.0, -1.0, -1.082e-08, 0.0, -1.0, -3.068e-08, 0.0, -1.0, -2.065e-08, 0.0, -1.0, -1.185e-08, 0.0, -1.0, 3.236e-08, 0.0, -1.0, 3.236e-08, 0.0, -1.0, -1.185e-08, 0.0, -1.0, 3.933e-08, 0.0, -1.0, 0.0, 0.0, -1.0, 9.994e-09, 0.0, -1.0, 6.678e-08, 0.0, -1.0, 6.678e-08, 0.0, -1.0, 9.994e-09, 0.0, -1.0, 7.447e-08, 0.0, -1.0, 5.373e-08, 0.0, -1.0, 4.003e-08, 0.0, -1.0, 2.545e-08, 0.0, -1.0, 2.545e-08, 0.0, -1.0, 4.003e-08, 0.0, -1.0, 0.0, 0.0, -1.0, -7.602e-09, 0.0, -1.0, -2.951e-09, 0.0, -1.0, -4.869e-09, 0.0, -1.0, -4.869e-09, 0.0, -1.0, -2.951e-09, 0.0, -1.0, 0.0, 0.0, 0.0, 0.07476, -0.9972, 0.0, 0.07476, -0.9972, 0.0, 0.07476, -0.9972, 0.0, 0.07476, -0.9972, 0.0, 0.07476, -0.9972, 0.0, 0.07476, -0.9972, 0.0, -0.07476, 0.9972, 0.0, -0.07476, 0.9972, 0.0, -0.07476, 0.9972, 0.0, -0.07476, 0.9972, 0.0, -0.07476, 0.9972, 0.0, -0.07476, 0.9972, 0.0, 0.5299, 0.848, 0.0, 0.5299, 0.848, 0.0, 0.5299, 0.848, 0.0, 0.5299, 0.848, 0.0, 0.5299, 0.848, 0.0, 0.5299, 0.848, 0.0, -1.0, 0.0, 0.0, -1.0, 0.0, 0.0, -1.0, 0.0, 0.0, -1.0, 0.0, 0.0, -1.0, 0.0, 0.0, -1.0, 0.0, 0.0, -0.5299, -0.848, 0.0, -0.5299, -0.848, 0.0, -0.5299, -0.848, 0.0, -0.5299, -0.848, 0.0, -0.5299, -0.848, 0.0, -0.5299, -0.848, 0.0, 0.6287, -0.7777, 0.0, 0.6287, -0.7777, 0.0, 0.6287, -0.7777, 0.0, 0.6287, -0.7777, 0.0, 0.6287, -0.7777, 0.0, 0.6287, -0.7777, 0.0, -0.7172, 0.6968, 0.0, -0.7172, 0.6968, 0.0, -0.7172, 0.6968, 0.0, -0.7172, 0.6968, 0.0, -0.7172, 0.6968, 0.0, -0.7172, 0.6968, 0.0, 0.9742, 0.2255, 0.0, 0.9742, 0.2255, 0.0, 0.9742, 0.2255, 0.0, 0.9742, 0.2255, 0.0, 0.9742, 0.2255, 0.0, 0.9742, 0.2255, 0.0, -0.8343, -0.5513, 0.0, -0.8343, -0.5513, 0.0, -0.8343, -0.5513, 0.0, -0.8343, -0.5513, 0.0, -0.8343, -0.5513, 0.0, -0.8343, -0.5513, 0.0, 0.2702, 0.9628, 0.0, 0.2702, 0.9628, 0.0, 0.2702, 0.9628, 0.0, 0.2702, 0.9628, 0.0, 0.2702, 0.9628, 0.0, 0.2702, 0.9628, 0.0, -0.2908, -0.9568, 0.0, -0.2908, -0.9568, 0.0, -0.2908, -0.9568, 0.0, -0.2908, -0.9568, 0.0, -0.2908, -0.9568, 0.0, -0.2908, -0.9568, 0.0, -0.4219, 0.9066, 0.0, -0.4219, 0.9066, 0.0, -0.4219, 0.9066, 0.0, -0.4219, 0.9066, 0.0, -0.4219, 0.9066, 0.0, -0.4219, 0.9066, 0.0, 0.433, -0.9014, 0.0, 0.433, -0.9014, 0.0, 0.433, -0.9014, 0.0, 0.433, -0.9014, 0.0, 0.433, -0.9014, 0.0, 0.433, -0.9014, 0.0, -0.7255, 0.6882, 0.0, -0.7255, 0.6882, 0.0, -0.7255, 0.6882, 0.0, -0.7255, 0.6882, 0.0, -0.7255, 0.6882, 0.0, -0.7255, 0.6882, 0.0, 0.7096, -0.7046, 0.0, 0.7096, -0.7046, 0.0, 0.7096, -0.7046, 0.0, 0.7096, -0.7046, 0.0, 0.7096, -0.7046, 0.0, 0.7096, -0.7046, 0.0, -0.3774, 0.9261, 0.0, -0.3774, 0.9261, 0.0, -0.3774, 0.9261, 0.0, -0.3774, 0.9261, 0.0, -0.3774, 0.9261, 0.0, -0.3774, 0.9261, 0.0, 0.4495, -0.8933, 0.0, 0.4495, -0.8933, 0.0, 0.4495, -0.8933, 0.0, 0.4495, -0.8933, 0.0, 0.4495, -0.8933, 0.0, 0.4495, -0.8933, 0.0, 0.7772, 0.6293, 0.0, 0.7772, 0.6293, 0.0, 0.7772, 0.6293, 0.0, 0.7772, 0.6293, 0.0, 0.7772, 0.6293, 0.0, 0.7772, 0.6293, 0.0, -0.8877, 0.4605, 0.0, -0.8877, 0.4605, 0.0, -0.8877, 0.4605, 0.0, -0.8877, 0.4605, 0.0, -0.8877, 0.4605, 0.0, -0.8877, 0.4605, 0.0, -0.6343, -0.7731, 0.0, -0.6343, -0.7731, 0.0, -0.6343, -0.7731, 0.0, -0.6343, -0.7731, 0.0, -0.6343, -0.7731, 0.0, -0.6343, -0.7731, 1.0, 0.0, 0.0, 1.0, 8.715e-09, 0.0, 1.0, 1.402e-08, 0.0, 1.0, 1.402e-08, 0.0, 1.0, 8.715e-09, 0.0, 1.0, 2.273e-08, 0.0, 1.0, 1.481e-08, 0.0, 1.0, 4.643e-08, 0.0, 1.0, 2.762e-08, 0.0, 1.0, 2.762e-08, 0.0, 1.0, 4.643e-08, 0.0, 1.0, 5.924e-08, 0.0, 1.0, 0.0, 0.0, 1.0, 0.0, 0.0, 1.0, 0.0, 0.0, 1.0, 0.0, 0.0, 1.0, 0.0, 0.0, 1.0, 0.0, 0.0, 1.0, 0.0, 0.0, 1.0, 0.0, 0.0, 1.0, 0.0, 0.0, 1.0, 0.0, 0.0, 1.0, 0.0, 0.0, 1.0, 0.0, 0.0, 1.0, 0.0, 0.0, 1.0, 0.0, 0.0, 1.0, 0.0, 0.0, 1.0, 0.0, 0.0, 1.0, 0.0, 0.0, 1.0, 0.0, 0.0, 1.0, -3.319e-08, 0.0, 1.0, -2.917e-08, 0.0, 1.0, -3.141e-09, 0.0, 1.0, -3.141e-09, 0.0, 1.0, -2.917e-08, 0.0, 1.0, 0.0, 0.0, 1.0, 5.277e-08, 0.0, 1.0, 4.473e-08, 0.0, 1.0, 6.342e-09, 0.0, 1.0, 6.342e-09, 0.0, 1.0, 4.473e-08, 0.0, 1.0, 0.0, 0.0, 1.0, 0.0, 0.0, 1.0, 0.0, 0.0, 1.0, 0.0, 0.0, 1.0, 0.0, 0.0, 1.0, 0.0, 0.0, 1.0, 0.0, 0.0, 1.0, 5.351e-08, 0.0, 1.0, -3.035e-08, 0.0, 1.0, 4.227e-09, 0.0, 1.0, 4.227e-09, 0.0, 1.0, -3.035e-08, 0.0, 1.0, -8.355e-08, 0.0, -1.0, 0.0, 0.0, -1.0, 0.0, 0.0, -1.0, 0.0, 0.0, -1.0, 0.0, 0.0, -1.0, 0.0, 0.0, -1.0, 0.0, 0.0, -1.0, 7.405e-09, 0.0, -1.0, 5.27e-09, 0.0, -1.0, 2.135e-09, 0.0, -1.0, 2.135e-09, 0.0, -1.0, 5.27e-09, 0.0, -1.0, 0.0, 0.0, -1.0, 0.0, 0.0, -1.0, 0.0, 0.0, -1.0, 0.0, 0.0, -1.0, 0.0, 0.0, -1.0, 0.0, 0.0, -1.0, 0.0, 0.0, -1.0, 7.303e-08, 0.0, -1.0, 6.018e-10, 0.0, -1.0, 3.599e-08, 0.0, -1.0, 3.599e-08, 0.0, -1.0, 6.018e-10, 0.0, -1.0, -5.517e-08, 0.0, -1.0, 0.0, 0.0, -1.0, 0.0, 0.0, -1.0, 0.0, 0.0, -1.0, 0.0, 0.0, -1.0, 0.0, 0.0, -1.0, 0.0, 0.0, -1.0, 0.0, 0.0, -1.0, 1.459e-08, 0.0, -1.0, 1.571e-09, 0.0, -1.0, 1.571e-09, 0.0, -1.0, 1.459e-08, 0.0, -1.0, 1.66e-08, 0.0, -1.0, 0.0, 0.0, -1.0, 2.236e-08, 0.0, -1.0, 3.171e-09, 0.0, -1.0, 3.171e-09, 0.0, -1.0, 2.236e-08, 0.0, -1.0, 2.638e-08, 0.0, -1.0, 0.0, 0.0, -1.0, -8.452e-09, 0.0, -1.0, -2.153e-08, 0.0, -1.0, -2.153e-08, 0.0, -1.0, -8.452e-09, 0.0, -1.0, -3.363e-08, 0.0, -1.0, -1.813e-08, 0.0, -1.0, -1.161e-08, 0.0, -1.0, -7.037e-09, 0.0, -1.0, -7.037e-09, 0.0, -1.0, -1.161e-08, 0.0, -1.0, 0.0, 0.0, 0.0, 0.07477, 0.9972, 0.0, 0.07477, 0.9972, 0.0, 0.07477, 0.9972, 0.0, 0.07477, 0.9972, 0.0, 0.07477, 0.9972, 0.0, 0.07477, 0.9972, 0.0, -0.07476, -0.9972, 0.0, -0.07476, -0.9972, 0.0, -0.07476, -0.9972, 0.0, -0.07476, -0.9972, 0.0, -0.07476, -0.9972, 0.0, -0.07476, -0.9972, 0.0, 0.5299, -0.848, 0.0, 0.5299, -0.848, 0.0, 0.5299, -0.848, 0.0, 0.5299, -0.848, 0.0, 0.5299, -0.848, 0.0, 0.5299, -0.848, 0.0, -1.0, 0.0, 0.0, -1.0, 0.0, 0.0, -1.0, 0.0, 0.0, -1.0, 0.0, 0.0, -1.0, 0.0, 0.0, -1.0, 0.0, 0.0, -0.5299, 0.848, 0.0, -0.5299, 0.848, 0.0, -0.5299, 0.848, 0.0, -0.5299, 0.848, 0.0, -0.5299, 0.848, 0.0, -0.5299, 0.848, 0.0, 0.6124, 0.7905, 0.0, 0.6124, 0.7905, 0.0, 0.6124, 0.7906, 0.0, 0.6124, 0.7906, 0.0, 0.6124, 0.7905, 0.0, 0.6124, 0.7906, 0.0, -0.7172, -0.6969, 0.0, -0.7172, -0.6969, 0.0, -0.7172, -0.6969, 0.0, -0.7172, -0.6969, 0.0, -0.7172, -0.6969, 0.0, -0.7172, -0.6969, 0.0, 0.9617, -0.2741, 0.0, 0.9617, -0.2741, 0.0, 0.9617, -0.2741, 0.0, 0.9617, -0.2741, 0.0, 0.9617, -0.2741, 0.0, 0.9617, -0.2741, 0.0, -0.9224, 0.3863, 0.0, -0.9224, 0.3863, 0.0, -0.9224, 0.3863, 0.0, -0.9224, 0.3863, 0.0, -0.9224, 0.3863, 0.0, -0.9224, 0.3863, 0.0, 0.1894, -0.9819, 0.0, 0.1894, -0.9819, 0.0, 0.1894, -0.9819, 0.0, 0.1894, -0.9819, 0.0, 0.1894, -0.9819, 0.0, 0.1894, -0.9819, 0.0, -0.1546, 0.988, 0.0, -0.1546, 0.988, 0.0, -0.1546, 0.988, 0.0, -0.1546, 0.988, 0.0, -0.1546, 0.988, 0.0, -0.1546, 0.988, 0.0, -0.4012, -0.916, 0.0, -0.4012, -0.916, 0.0, -0.4012, -0.916, 0.0, -0.4012, -0.916, 0.0, -0.4012, -0.916, 0.0, -0.4012, -0.916, 0.0, 0.4083, 0.9128, 0.0, 0.4083, 0.9128, 0.0, 0.4083, 0.9128, 0.0, 0.4083, 0.9128, 0.0, 0.4083, 0.9128, 0.0, 0.4083, 0.9128, 0.0, -0.7688, -0.6395, 0.0, -0.7688, -0.6395, 0.0, -0.7688, -0.6395, 0.0, -0.7688, -0.6395, 0.0, -0.7688, -0.6395, 0.0, -0.7688, -0.6395, 0.0, 0.754, 0.6568, 0.0, 0.754, 0.6568, 0.0, 0.754, 0.6568, 0.0, 0.754, 0.6568, 0.0, 0.754, 0.6568, 0.0, 0.754, 0.6568, 0.0, -0.3009, -0.9537, 0.0, -0.3009, -0.9537, 0.0, -0.3009, -0.9537, 0.0, -0.3009, -0.9537, 0.0, -0.3009, -0.9537, 0.0, -0.3009, -0.9537, 0.0, 0.3919, 0.92, 0.0, 0.3919, 0.92, 0.0, 0.3919, 0.92, 0.0, 0.3919, 0.92, 0.0, 0.3919, 0.92, 0.0, 0.3919, 0.92, 0.0, 0.7772, -0.6293, 0.0, 0.7772, -0.6293, 0.0, 0.7772, -0.6293, 0.0, 0.7772, -0.6293, 0.0, 0.7772, -0.6293, 0.0, 0.7772, -0.6293, 0.0, -0.8877, -0.4604, 0.0, -0.8877, -0.4604, 0.0, -0.8877, -0.4604, 0.0, -0.8877, -0.4604, 0.0, -0.8877, -0.4604, 0.0, -0.8877, -0.4604, 0.0, -0.6343, 0.7731, 0.0, -0.6343, 0.7731, 0.0, -0.6343, 0.7731, 0.0, -0.6343, 0.7731, 0.0, -0.6343, 0.7731, 0.0, -0.6343, 0.7731, 0.9453, 0.0, 0.3262, 0.9453, 0.0, 0.3262, 0.9453, 0.0, 0.3262, 0.9453, 0.0, 0.3262, 0.9453, 0.0, 0.3262, 0.9453, 0.0, 0.3262, 0.9453, 0.0, -0.3262, 0.9453, 0.0, -0.3262, 0.9453, 0.0, -0.3262, 0.9453, 0.0, -0.3262, 0.9453, 0.0, -0.3262, 0.9453, 0.0, -0.3262, 0.0, -1.0, 0.0, 0.0, -1.0, 0.0, 0.0, -1.0, 0.0, 0.0, -1.0, 0.0, 0.0, -1.0, 0.0, 0.0, -1.0, 0.0, 0.0, 0.9992, -0.03999, 0.0, 0.9992, -0.03999, 0.0, 0.9992, -0.03999, 0.0, 0.9992, -0.03999, 0.0, 0.9992, -0.03999, 0.0, 0.9992, -0.03999, 0.0, 0.0, 1.0, 0.0, 0.0, 1.0, 0.0, 0.0, 1.0, 0.0, 0.0, 1.0, 0.0, 0.0, 1.0, 0.0, 0.0, 1.0, 0.0, -1.0, 0.0, 0.0, -1.0, 0.0, 0.0, -1.0, 0.0, 0.0, -1.0, 0.0, 0.0, -1.0, 0.0, 0.0, -1.0, 0.0, 0.0, 0.0, -1.0, 0.0, 0.0, -1.0, 0.0, 0.0, -1.0, 0.0, 0.0, -1.0, 0.0, 0.0, -1.0, 0.0, 0.0, -1.0, 0.0, 1.0, 0.0, 0.0, 1.0, 4.053e-07, 0.0, 1.0, 3.705e-08, 0.0, 1.0, 3.705e-08, 0.0, 1.0, 4.053e-07, 0.0, 1.0, 4.423e-07, 0.3683, 0.2713, -0.8892, 0.3683, 0.2713, -0.8892, 0.3683, 0.2713, -0.8892, 0.3683, 0.2713, -0.8892, 0.3683, 0.2713, -0.8892, 0.3683, 0.2713, -0.8892, -0.3683, 0.2713, -0.8892, -0.3683, 0.2713, -0.8892, -0.3683, 0.2713, -0.8892, -0.3683, 0.2713, -0.8892, -0.3683, 0.2713, -0.8892, -0.3683, 0.2713, -0.8892, -0.8892, 0.2713, -0.3683, -0.8892, 0.2713, -0.3683, -0.8892, 0.2713, -0.3683, -0.8892, 0.2713, -0.3683, -0.8892, 0.2713, -0.3683, -0.8892, 0.2713, -0.3683, -0.8892, 0.2713, 0.3683, -0.8892, 0.2713, 0.3683, -0.8892, 0.2713, 0.3683, -0.8892, 0.2713, 0.3683, -0.8892, 0.2713, 0.3683, -0.8892, 0.2713, 0.3683, -0.3683, 0.2713, 0.8892, -0.3683, 0.2713, 0.8892, -0.3683, 0.2713, 0.8892, -0.3683, 0.2713, 0.8892, -0.3683, 0.2713, 0.8892, -0.3683, 0.2713, 0.8892, 0.3683, 0.2713, 0.8892, 0.3683, 0.2713, 0.8892, 0.3683, 0.2713, 0.8892, 0.3683, 0.2713, 0.8892, 0.3683, 0.2713, 0.8892, 0.3683, 0.2713, 0.8892, 0.8892, 0.2713, 0.3683, 0.8892, 0.2713, 0.3683, 0.8892, 0.2713, 0.3683, 0.8892, 0.2713, 0.3683, 0.8892, 0.2713, 0.3683, 0.8892, 0.2713, 0.3683, 0.8892, 0.2713, -0.3683, 0.8892, 0.2713, -0.3683, 0.8892, 0.2713, -0.3683, 0.8892, 0.2713, -0.3683, 0.8892, 0.2713, -0.3683, 0.8892, 0.2713, -0.3683, 0.0, -1.0, -1.603e-07, 0.0, -1.0, -1.211e-07, 0.0, -1.0, -1.962e-08, 0.0, -1.0, -3.925e-08, 0.0, -1.0, -1.603e-07, 0.0, -1.0, -1.962e-08, 0.0, -1.0, 0.0, 0.0, -1.0, -3.925e-08, 0.0, -1.0, -1.962e-08, 0.0, -1.0, 0.0, 0.0, -1.0, 0.0, 0.0, -1.0, -1.962e-08, 0.0, -1.0, 8.182e-08, 0.0, -1.0, 0.0, 0.0, -1.0, -1.962e-08, 0.0, -1.0, 8.182e-08, 0.0, -1.0, 8.182e-08, 0.0, -1.0, -1.962e-08, 0.0, -1.0, 0.0, 0.0, -1.0, 8.182e-08, 0.0, -1.0, -1.962e-08, 0.0, -1.0, -1.211e-07, 0.0, -1.0, 0.0, 0.0, -1.0, -1.962e-08, -0.5398, 0.6459, 0.5398, 0.0, 0.6459, 0.7634, -6.054e-08, 1.0, 1.574e-07, 0.0, 0.6459, 0.7634, 0.5398, 0.6459, 0.5398, -6.054e-08, 1.0, 1.574e-07, 0.5398, 0.6459, 0.5398, 0.7634, 0.6459, 4.732e-08, -6.054e-08, 1.0, 1.574e-07, 0.7634, 0.6459, 4.732e-08, 0.5398, 0.6459, -0.5398, -6.054e-08, 1.0, 1.574e-07, 0.5398, 0.6459, -0.5398, 4.732e-08, 0.6459, -0.7634, -6.054e-08, 1.0, 1.574e-07, 4.732e-08, 0.6459, -0.7634, -0.5398, 0.6459, -0.5398, -6.054e-08, 1.0, 1.574e-07, -0.5398, 0.6459, -0.5398, -0.7634, 0.6459, 3.549e-08, -6.054e-08, 1.0, 1.574e-07, -0.7634, 0.6459, 3.549e-08, -0.5398, 0.6459, 0.5398, -6.054e-08, 1.0, 1.574e-07, 0.1542, 0.9153, -0.3722, 0.1542, 0.9153, -0.3722, 0.1542, 0.9153, -0.3722, 0.1542, 0.9153, -0.3722, 0.1542, 0.9153, -0.3722, 0.1542, 0.9153, -0.3722, -0.1542, 0.9153, -0.3722, -0.1542, 0.9153, -0.3722, -0.1542, 0.9153, -0.3722, -0.1542, 0.9153, -0.3722, -0.1542, 0.9153, -0.3722, -0.1542, 0.9153, -0.3722, -0.3722, 0.9153, -0.1542, -0.3722, 0.9153, -0.1542, -0.3722, 0.9153, -0.1542, -0.3722, 0.9153, -0.1542, -0.3722, 0.9153, -0.1542, -0.3722, 0.9153, -0.1542, -0.3722, 0.9153, 0.1542, -0.3722, 0.9153, 0.1542, -0.3722, 0.9153, 0.1542, -0.3722, 0.9153, 0.1542, -0.3722, 0.9153, 0.1542, -0.3722, 0.9153, 0.1542, -0.1542, 0.9153, 0.3722, -0.1542, 0.9153, 0.3722, -0.1542, 0.9153, 0.3722, -0.1542, 0.9153, 0.3722, -0.1542, 0.9153, 0.3722, -0.1542, 0.9153, 0.3722, 0.1542, 0.9153, 0.3722, 0.1542, 0.9153, 0.3722, 0.1542, 0.9153, 0.3722, 0.1542, 0.9153, 0.3722, 0.1542, 0.9153, 0.3722, 0.1542, 0.9153, 0.3722, 0.3722, 0.9153, 0.1542, 0.3722, 0.9153, 0.1542, 0.3722, 0.9153, 0.1542, 0.3722, 0.9153, 0.1542, 0.3722, 0.9153, 0.1542, 0.3722, 0.9153, 0.1542, 0.3722, 0.9153, -0.1542, 0.3722, 0.9153, -0.1542, 0.3722, 0.9153, -0.1542, 0.3722, 0.9153, -0.1542, 0.3722, 0.9153, -0.1542, 0.3722, 0.9153, -0.1542, 0.3827, 0.0, -0.9239, 0.3827, 0.0, -0.9239, 0.3827, 0.0, -0.9239, 0.3827, 0.0, -0.9239, 0.3827, 0.0, -0.9239, 0.3827, 0.0, -0.9239, -0.3827, 0.0, -0.9239, -0.3827, 0.0, -0.9239, -0.3827, 0.0, -0.9239, -0.3827, 0.0, -0.9239, -0.3827, 0.0, -0.9239, -0.3827, 0.0, -0.9239, -0.9239, 0.0, -0.3827, -0.9239, 0.0, -0.3827, -0.9239, 0.0, -0.3827, -0.9239, 0.0, -0.3827, -0.9239, 0.0, -0.3827, -0.9239, 0.0, -0.3827, -0.9239, 0.0, 0.3827, -0.9239, 0.0, 0.3827, -0.9239, 0.0, 0.3827, -0.9239, 0.0, 0.3827, -0.9239, 0.0, 0.3827, -0.9239, 0.0, 0.3827, -0.3827, 0.0, 0.9239, -0.3827, 0.0, 0.9239, -0.3827, 0.0, 0.9239, -0.3827, 0.0, 0.9239, -0.3827, 0.0, 0.9239, -0.3827, 0.0, 0.9239, 0.3827, 0.0, 0.9239, 0.3827, 0.0, 0.9239, 0.3827, 0.0, 0.9239, 0.3827, 0.0, 0.9239, 0.3827, 0.0, 0.9239, 0.3827, 0.0, 0.9239, 0.9239, 0.0, 0.3827, 0.9239, 0.0, 0.3827, 0.9239, 0.0, 0.3827, 0.9239, 0.0, 0.3827, 0.9239, 0.0, 0.3827, 0.9239, 0.0, 0.3827, 0.9239, 0.0, -0.3827, 0.9239, 0.0, -0.3827, 0.9239, 0.0, -0.3827, 0.9239, 0.0, -0.3827, 0.9239, 0.0, -0.3827, 0.9239, 0.0, -0.3827, 0.3827, 0.0, -0.9239, 0.3827, 0.0, -0.9239, 0.3827, 0.0, -0.9239, 0.3827, 0.0, -0.9239, 0.3827, 0.0, -0.9239, 0.3827, 0.0, -0.9239, -0.3827, 0.0, -0.9239, -0.3827, 0.0, -0.9239, -0.3827, 0.0, -0.9239, -0.3827, 0.0, -0.9239, -0.3827, 0.0, -0.9239, -0.3827, 0.0, -0.9239, -0.9239, 0.0, -0.3827, -0.9239, 0.0, -0.3827, -0.9239, 0.0, -0.3827, -0.9239, 0.0, -0.3827, -0.9239, 0.0, -0.3827, -0.9239, 0.0, -0.3827, -0.9239, 0.0, 0.3827, -0.9239, 0.0, 0.3827, -0.9239, 0.0, 0.3827, -0.9239, 0.0, 0.3827, -0.9239, 0.0, 0.3827, -0.9239, 0.0, 0.3827, -0.3827, 0.0, 0.9239, -0.3827, 0.0, 0.9239, -0.3827, 0.0, 0.9239, -0.3827, 0.0, 0.9239, -0.3827, 0.0, 0.9239, -0.3827, 0.0, 0.9239, 0.3827, 0.0, 0.9239, 0.3827, 0.0, 0.9239, 0.3827, 0.0, 0.9239, 0.3827, 0.0, 0.9239, 0.3827, 0.0, 0.9239, 0.3827, 0.0, 0.9239, 0.9239, 0.0, 0.3827, 0.9239, 0.0, 0.3827, 0.9239, 0.0, 0.3827, 0.9239, 0.0, 0.3827, 0.9239, 0.0, 0.3827, 0.9239, 0.0, 0.3827, 0.9239, 0.0, -0.3827, 0.9239, 0.0, -0.3827, 0.9239, 0.0, -0.3827, 0.9239, 0.0, -0.3827, 0.9239, 0.0, -0.3827, 0.9239, 0.0, -0.3827, 0.2723, -0.7025, -0.6575, 0.3348, -0.6783, -0.654, 0.3183, -0.6851, -0.6552, 0.3183, -0.6851, -0.6552, 0.3348, -0.6783, -0.654, 0.338, -0.677, -0.6538, -0.2742, -0.6977, -0.6619, -0.2794, -0.7009, -0.6563, -0.2783, -0.7002, -0.6575, -0.2783, -0.7002, -0.6575, -0.2794, -0.7009, -0.6563, -0.2796, -0.701, -0.6561, -0.6354, -0.726, -0.2632, -0.6555, -0.716, -0.24, -0.6636, -0.7118, -0.2304, -0.6636, -0.7118, -0.2304, -0.6555, -0.716, -0.24, -0.6653, -0.7108, -0.2284, -0.6575, -0.7025, 0.2723, -0.6575, -0.7025, 0.2723, -0.6575, -0.7025, 0.2723, -0.6575, -0.7025, 0.2723, -0.6575, -0.7025, 0.2723, -0.6575, -0.7025, 0.2723, -0.2723, -0.7025, 0.6575, -0.2723, -0.7025, 0.6575, -0.2723, -0.7025, 0.6575, -0.2723, -0.7025, 0.6575, -0.2723, -0.7025, 0.6575, -0.2723, -0.7025, 0.6575, 0.2723, -0.7025, 0.6575, 0.2723, -0.7025, 0.6575, 0.2723, -0.7025, 0.6575, 0.2723, -0.7025, 0.6575, 0.2723, -0.7025, 0.6575, 0.2723, -0.7025, 0.6575, 0.6575, -0.7025, 0.2723, 0.6575, -0.7025, 0.2723, 0.6575, -0.7025, 0.2723, 0.6575, -0.7025, 0.2723, 0.6575, -0.7025, 0.2723, 0.6575, -0.7025, 0.2723, 0.6575, -0.7025, -0.2723, 0.654, -0.6782, -0.3352, 0.6524, -0.6702, -0.354, 0.6524, -0.6702, -0.354, 0.654, -0.6782, -0.3352, 0.652, -0.6684, -0.358, 0.3736, -0.3175, -0.8716, 0.3946, -0.2982, -0.8691, 0.3921, -0.3005, -0.8694, 0.3921, -0.3005, -0.8694, 0.3946, -0.2982, -0.8691, 0.4051, -0.2883, -0.8676, -0.4034, -0.3114, -0.8604, -0.4279, -0.3345, -0.8397, -0.4227, -0.3295, -0.8442, -0.4227, -0.3295, -0.8442, -0.4279, -0.3345, -0.8397, -0.4437, -0.3495, -0.8253, -0.8929, -0.2794, -0.3531, -0.8907, -0.2716, -0.3645, -0.8912, -0.2732, -0.3622, -0.8912, -0.2732, -0.3622, -0.8907, -0.2716, -0.3645, -0.8899, -0.2687, -0.3686, -0.8875, -0.2777, 0.3676, -0.8885, -0.2824, 0.3616, -0.8889, -0.284, 0.3595, -0.8889, -0.284, 0.3595, -0.8885, -0.2824, 0.3616, -0.8894, -0.2868, 0.3558, -0.3676, -0.2777, 0.8875, -0.3962, -0.2552, 0.882, -0.3914, -0.2591, 0.883, -0.3914, -0.2591, 0.883, -0.3962, -0.2552, 0.882, -0.4078, -0.2458, 0.8794, 0.3613, -0.3293, 0.8724, 0.33, -0.2982, 0.8957, 0.3352, -0.3034, 0.892, 0.3352, -0.3034, 0.892, 0.33, -0.2982, 0.8957, 0.315, -0.2834, 0.9058, 0.879, -0.308, 0.3641, 0.878, -0.3037, 0.3699, 0.8782, -0.3048, 0.3685, 0.8782, -0.3048, 0.3685, 0.878, -0.3037, 0.3699, 0.8774, -0.3012, 0.3733, 0.8789, -0.2547, -0.4034, 0.8831, -0.2837, -0.3737, 0.8835, -0.2868, -0.3704, 0.8835, -0.2868, -0.3704, 0.8831, -0.2837, -0.3737, 0.8854, -0.306, -0.35, 0.4084, -0.02829, -0.9123, 0.3964, -0.04142, -0.9172, 0.396, -0.04178, -0.9173, 0.396, -0.04178, -0.9173, 0.3964, -0.04142, -0.9172, 0.3821, -0.05676, -0.9224, -0.4509, 0.01918, -0.8924, -0.4175, -0.01834, -0.9085, -0.4158, -0.0202, -0.9092, -0.4158, -0.0202, -0.9092, -0.4175, -0.01834, -0.9085, -0.3821, -0.05676, -0.9224, -0.9224, -0.05676, -0.3821, -0.9224, -0.05676, -0.3821, -0.9224, -0.05676, -0.3821, -0.9224, -0.05676, -0.3821, -0.9224, -0.05676, -0.3821, -0.9224, -0.05676, -0.3821, -0.9325, -0.05738, 0.3565, -0.928, -0.04318, 0.37, -0.9281, -0.04346, 0.3698, -0.9281, -0.04346, 0.3698, -0.928, -0.04318, 0.37, -0.9235, -0.02995, 0.3825, -0.4109, -0.08929, 0.9073, -0.3958, -0.07214, 0.9155, -0.3968, -0.07329, 0.915, -0.3968, -0.07329, 0.915, -0.3958, -0.07214, 0.9155, -0.3821, -0.05676, 0.9224, 0.3523, -0.05266, 0.9344, 0.3544, -0.05509, 0.9335, 0.3543, -0.055, 0.9335, 0.3543, -0.055, 0.9335, 0.3544, -0.05509, 0.9335, 0.3564, -0.05738, 0.9326, 0.911, -0.07192, 0.4062, 0.9203, -0.05131, 0.3877, 0.9206, -0.05078, 0.3872, 0.9206, -0.05078, 0.3872, 0.9203, -0.05131, 0.3877, 0.9282, -0.03254, 0.3707, 0.9297, -0.08084, -0.3592, 0.9263, -0.06916, -0.3704, 0.9263, -0.06916, -0.3704, 0.9263, -0.06916, -0.3704, 0.9263, -0.06916, -0.3704, 0.9224, -0.05676, -0.3821, 0.3733, 0.2202, -0.9012, 0.3733, 0.2202, -0.9012, 0.3733, 0.2202, -0.9012, 0.3733, 0.2202, -0.9012, 0.3733, 0.2202, -0.9012, 0.3733, 0.2202, -0.9012, -0.3703, 0.2524, -0.894, -0.3716, 0.2479, -0.8947, -0.3785, 0.2242, -0.898, -0.3785, 0.2242, -0.898, -0.3716, 0.2479, -0.8947, -0.3798, 0.2196, -0.8986, -0.894, 0.2524, -0.3703, -0.898, 0.2242, -0.3785, -0.8947, 0.2475, -0.3717, -0.8947, 0.2475, -0.3717, -0.898, 0.2242, -0.3785, -0.8986, 0.2196, -0.3798, -0.9012, 0.2202, 0.3733, -0.9012, 0.2202, 0.3733, -0.9012, 0.2202, 0.3733, -0.9012, 0.2202, 0.3733, -0.9012, 0.2202, 0.3733, -0.9012, 0.2202, 0.3733, -0.3733, 0.2202, 0.9012, -0.3733, 0.2202, 0.9012, -0.3733, 0.2202, 0.9012, -0.3733, 0.2202, 0.9012, -0.3733, 0.2202, 0.9012, -0.3733, 0.2202, 0.9012, 0.3628, 0.2771, 0.8897, 0.3649, 0.2702, 0.891, 0.3764, 0.2314, 0.8971, 0.3764, 0.2314, 0.8971, 0.3649, 0.2702, 0.891, 0.3798, 0.2196, 0.8986, 0.8968, 0.2334, 0.3759, 0.8983, 0.222, 0.3791, 0.8971, 0.2316, 0.3764, 0.8971, 0.2316, 0.3764, 0.8983, 0.222, 0.3791, 0.8986, 0.2196, 0.3798, 0.9012, 0.2202, -0.3733, 0.9012, 0.2202, -0.3733, 0.9012, 0.2202, -0.3733, 0.9012, 0.2202, -0.3733, 0.9012, 0.2202, -0.3733, 0.9012, 0.2202, -0.3733, 0.0, 1.0, 4.141e-06, 0.0, 1.0, 1.162e-06, 0.0, 1.0, 3.818e-06, 0.0, 1.0, 3.818e-06, 0.0, 1.0, 1.162e-06, 0.0, 1.0, 6.243e-07, -0.03443, 0.9994, 0.0, -0.02941, 0.9993, 0.02324, -0.03387, 0.9994, 0.002595, -0.03387, 0.9994, 0.002595, -0.02941, 0.9993, 0.02324, -0.02831, 0.9992, 0.02831, 0.02435, 0.9994, -0.02435, 0.004282, 0.9993, -0.03729, 0.02212, 0.9994, -0.02579, 0.02212, 0.9994, -0.02579, 0.004282, 0.9993, -0.03729, 1.88e-08, 0.9992, -0.04004, 0.0, 1.0, 0.0, 0.0, 1.0, 1.02e-06, 0.0, 1.0, 1.104e-07, 0.0, 1.0, 1.104e-07, 0.0, 1.0, 1.02e-06, 0.0, 1.0, 1.204e-06, 0.0, 1.0, 0.0, 0.0, 1.0, 4.609e-06, 0.0, 1.0, 4.989e-07, 0.0, 1.0, 4.989e-07, 0.0, 1.0, 4.609e-06, 0.0, 1.0, 5.441e-06, 0.03443, 0.9994, 0.0, 0.02937, 0.9993, -0.02343, 0.03387, 0.9994, -0.002596, 0.03387, 0.9994, -0.002596, 0.02937, 0.9993, -0.02343, 0.02831, 0.9992, -0.02832, -0.02435, 0.9994, 0.02435, -0.004282, 0.9993, 0.03729, -0.02212, 0.9994, 0.02579, -0.02212, 0.9994, 0.02579, -0.004282, 0.9993, 0.03729, 1.88e-08, 0.9992, 0.04004, 0.0, 1.0, 1.035e-06, 0.0, 1.0, -8.619e-07, 0.0, 1.0, 8.299e-07, 0.0, 1.0, 8.299e-07, 0.0, 1.0, -8.619e-07, 0.0, 1.0, -1.204e-06, -0.3739, 0.2132, 0.9026, -0.3739, 0.2132, 0.9026, -0.3739, 0.2132, 0.9026, -0.3739, 0.2132, 0.9026, -0.3739, 0.2132, 0.9026, -0.3739, 0.2132, 0.9026, 0.3665, 0.2138, 0.9055, 0.3695, 0.2177, 0.9034, 0.3692, 0.2174, 0.9036, 0.3692, 0.2174, 0.9036, 0.3695, 0.2177, 0.9034, 0.3731, 0.2225, 0.9007, 0.9055, 0.2138, 0.3665, 0.9037, 0.2172, 0.369, 0.9033, 0.2179, 0.3696, 0.9033, 0.2179, 0.3696, 0.9037, 0.2172, 0.369, 0.9007, 0.2225, 0.3731, 0.9026, 0.2132, -0.3739, 0.9026, 0.2132, -0.3739, 0.9026, 0.2132, -0.3739, 0.9026, 0.2132, -0.3739, 0.9026, 0.2132, -0.3739, 0.9026, 0.2132, -0.3739, 0.3739, 0.2132, -0.9026, 0.3739, 0.2132, -0.9026, 0.3739, 0.2132, -0.9026, 0.3739, 0.2132, -0.9026, 0.3739, 0.2132, -0.9026, 0.3739, 0.2132, -0.9026, -0.3665, 0.2138, -0.9055, -0.3694, 0.2176, -0.9034, -0.369, 0.2172, -0.9037, -0.369, 0.2172, -0.9037, -0.3694, 0.2176, -0.9034, -0.3731, 0.2225, -0.9007, -0.9055, 0.2138, -0.3665, -0.9037, 0.2172, -0.369, -0.9034, 0.2177, -0.3695, -0.9034, 0.2177, -0.3695, -0.9037, 0.2172, -0.369, -0.9007, 0.2225, -0.3731, -0.9026, 0.2132, 0.3739, -0.9026, 0.2132, 0.3739, -0.9026, 0.2132, 0.3739, -0.9026, 0.2132, 0.3739, -0.9026, 0.2132, 0.3739, -0.9026, 0.2132, 0.3739, -0.3529, 0.3868, 0.852, -0.3529, 0.3868, 0.852, -0.3529, 0.3868, 0.852, -0.3529, 0.3868, 0.852, -0.3529, 0.3868, 0.852, -0.3529, 0.3868, 0.852, 0.3529, 0.3868, 0.852, 0.3529, 0.3868, 0.852, 0.3529, 0.3868, 0.852, 0.3529, 0.3868, 0.852, 0.3529, 0.3868, 0.852, 0.3529, 0.3868, 0.852, 0.852, 0.3868, 0.3529, 0.852, 0.3868, 0.3529, 0.852, 0.3868, 0.3529, 0.852, 0.3868, 0.3529, 0.852, 0.3868, 0.3529, 0.852, 0.3868, 0.3529, 0.852, 0.3868, -0.3529, 0.852, 0.3868, -0.3529, 0.852, 0.3868, -0.3529, 0.852, 0.3868, -0.3529, 0.852, 0.3868, -0.3529, 0.852, 0.3868, -0.3529, 0.3529, 0.3868, -0.852, 0.3529, 0.3868, -0.852, 0.3529, 0.3868, -0.852, 0.3529, 0.3868, -0.852, 0.3529, 0.3868, -0.852, 0.3529, 0.3868, -0.852, -0.3529, 0.3868, -0.852, -0.3529, 0.3868, -0.852, -0.3529, 0.3868, -0.852, -0.3529, 0.3868, -0.852, -0.3529, 0.3868, -0.852, -0.3529, 0.3868, -0.852, -0.852, 0.3868, -0.3529, -0.852, 0.3868, -0.3529, -0.852, 0.3868, -0.3529, -0.852, 0.3868, -0.3529, -0.852, 0.3868, -0.3529, -0.852, 0.3868, -0.3529, -0.852, 0.3868, 0.3529, -0.852, 0.3868, 0.3529, -0.852, 0.3868, 0.3529, -0.852, 0.3868, 0.3529, -0.852, 0.3868, 0.3529, -0.852, 0.3868, 0.3529])] * 3)])
me_mesh_002 = bpy.data.meshes.new('Mesh.002')
me_mesh_002.from_pydata([(0.1149, 0.03941, -0.08344), (0.04387, 0.03941, -0.135), (-0.04387, 0.03941, -0.135), (-0.1149, 0.03941, -0.08344), (-0.142, 0.03941, 8.462e-09), (-0.1149, 0.03941, 0.08344), (-0.04387, 0.03941, 0.135), (0.04387, 0.03941, 0.135), (0.1149, 0.03941, 0.08344), (0.142, 0.03941, 0.0), (0.1149, 0.1589, -0.08344), (0.04387, 0.1589, -0.135), (-0.04387, 0.1634, -0.135), (-0.1149, 0.1634, -0.08344), (-0.142, 0.1634, 8.462e-09), (-0.1149, 0.1634, 0.08344), (-0.04387, 0.1634, 0.135), (0.04387, 0.1589, 0.135), (0.1149, 0.1634, 0.08344), (0.142, 0.1589, 0.0), (0.1272, 0.0349, -0.09243), (0.04859, 0.03941, -0.1495), (-0.04859, 0.03941, -0.1495), (-0.1272, 0.03941, -0.09242), (-0.1572, 0.03941, 1.028e-08), (-0.1272, 0.03941, 0.09243), (-0.04859, 0.03941, 0.1495), (0.04859, 0.0349, 0.1495), (0.1272, 0.03941, 0.09242), (0.1572, 0.03941, 9.107e-10), (0.1272, 0.02139, -0.09243), (0.04859, 0.02139, -0.1495), (-0.04859, 0.02139, -0.1495), (-0.1272, 0.02139, -0.09242), (-0.1572, 0.02139, 1.028e-08), (-0.1272, 0.02139, 0.09243), (-0.04859, 0.02139, 0.1495), (0.04859, 0.02139, 0.1495), (0.1272, 0.02139, 0.09242), (0.1572, 0.02139, 9.107e-10), (0.1494, 0.02139, -0.1086), (0.05707, 0.01688, -0.1757), (-0.05707, 0.02139, -0.1757), (-0.1494, 0.01688, -0.1086), (-0.1847, 0.02139, 1.356e-08), (-0.1494, 0.02139, 0.1086), (-0.05707, 0.01688, 0.1757), (0.05707, 0.02139, 0.1757), (0.1494, 0.01688, 0.1086), (0.1847, 0.02139, 2.547e-09), (0.1494, 4.503e-08, -0.1086), (0.05707, 4.503e-08, -0.1757), (-0.05707, 4.503e-08, -0.1757), (-0.1494, 4.503e-08, -0.1086), (-0.1847, 4.503e-08, 1.356e-08), (-0.1494, 4.503e-08, 0.1086), (-0.05707, 4.503e-08, 0.1757), (0.05707, 4.503e-08, 0.1757), (0.1494, 4.503e-08, 0.1086), (0.1847, 4.503e-08, 2.547e-09), (-2.115e-09, 4.503e-08, -1.856e-10), (0.1006, 0.1634, -0.07307), (0.03842, 0.1634, -0.1182), (-0.03842, 0.1634, -0.1182), (-0.1006, 0.1634, -0.07307), (-0.1243, 0.1634, 6.888e-09), (-0.1006, 0.1634, 0.07307), (-0.03842, 0.1634, 0.1182), (0.03842, 0.1634, 0.1182), (0.1006, 0.1634, 0.07307), (0.1243, 0.1634, -5.294e-09), (0.1006, 0.1825, -0.07307), (0.03842, 0.1825, -0.1182), (-0.03842, 0.1825, -0.1182), (-0.1006, 0.1825, -0.07307), (-0.1243, 0.1825, 1.06e-08), (-0.1006, 0.1825, 0.07307), (-0.03842, 0.1825, 0.1182), (0.03842, 0.1825, 0.1182), (0.1006, 0.1825, 0.07307), (0.1243, 0.1825, -7.869e-10), (-8.462e-09, 0.1825, 4.898e-10)], [], [(0, 1, 10), (10, 1, 11), (1, 2, 11), (11, 2, 12), (2, 3, 12), (12, 3, 13), (3, 4, 13), (13, 4, 14), (4, 5, 14), (14, 5, 15), (5, 6, 15), (15, 6, 16), (7, 17, 6), (6, 17, 16), (7, 8, 17), (17, 8, 18), (1, 0, 21), (21, 0, 20), (2, 1, 22), (22, 1, 21), (3, 2, 23), (23, 2, 22), (4, 3, 24), (24, 3, 23), (5, 4, 25), (25, 4, 24), (6, 5, 26), (26, 5, 25), (6, 26, 7), (7, 26, 27), (8, 7, 28), (28, 7, 27), (9, 8, 29), (29, 8, 28), (9, 29, 0), (0, 29, 20), (21, 20, 31), (31, 20, 30), (22, 21, 32), (32, 21, 31), (23, 22, 33), (33, 22, 32), (24, 23, 34), (34, 23, 33), (25, 24, 35), (35, 24, 34), (26, 25, 36), (36, 25, 35), (26, 36, 27), (27, 36, 37), (28, 27, 38), (38, 27, 37), (29, 28, 39), (39, 28, 38), (29, 39, 20), (20, 39, 30), (30, 40, 31), (31, 40, 41), (32, 31, 42), (42, 31, 41), (32, 42, 33), (33, 42, 43), (34, 33, 44), (44, 33, 43), (35, 34, 45), (45, 34, 44), (35, 45, 36), (36, 45, 46), (37, 36, 47), (47, 36, 46), (37, 47, 38), (38, 47, 48), (39, 38, 49), (49, 38, 48), (30, 39, 40), (40, 39, 49), (40, 50, 41), (41, 50, 51), (42, 41, 52), (52, 41, 51), (42, 52, 43), (43, 52, 53), (44, 43, 54), (54, 43, 53), (45, 44, 55), (55, 44, 54), (45, 55, 46), (46, 55, 56), (47, 46, 57), (57, 46, 56), (47, 57, 48), (48, 57, 58), (49, 48, 59), (59, 48, 58), (40, 49, 50), (50, 49, 59), (51, 50, 60), (52, 51, 60), (53, 52, 60), (54, 53, 60), (55, 54, 60), (56, 55, 60), (57, 56, 60), (58, 57, 60), (59, 58, 60), (50, 59, 60), (10, 11, 61), (61, 11, 62), (11, 12, 62), (62, 12, 63), (12, 13, 63), (63, 13, 64), (13, 14, 64), (64, 14, 65), (14, 15, 65), (65, 15, 66), (15, 16, 66), (66, 16, 67), (17, 68, 16), (16, 68, 67), (17, 18, 68), (68, 18, 69), (19, 70, 18), (18, 70, 69), (19, 10, 70), (70, 10, 61), (61, 62, 71), (71, 62, 72), (62, 63, 72), (72, 63, 73), (63, 64, 73), (73, 64, 74), (64, 65, 74), (74, 65, 75), (65, 66, 75), (75, 66, 76), (66, 67, 76), (76, 67, 77), (67, 68, 77), (77, 68, 78), (68, 69, 78), (78, 69, 79), (69, 70, 79), (79, 70, 80), (70, 61, 80), (80, 61, 71), (71, 72, 81), (72, 73, 81), (73, 74, 81), (74, 75, 81), (75, 76, 81), (76, 77, 81), (77, 78, 81), (78, 79, 81), (79, 80, 81), (80, 71, 81), (18, 8, 19), (19, 8, 9), (19, 9, 10), (10, 9, 0)])
me_mesh_002.polygons.foreach_set('use_smooth', [True] * 160)
_k = set([(0, 1), (0, 9), (0, 10), (0, 20), (1, 2), (1, 11), (1, 21), (2, 3), (2, 12), (2, 22), (3, 4), (3, 13), (3, 23), (4, 5), (4, 14), (4, 24), (5, 6), (5, 15), (5, 25), (6, 7), (6, 16), (6, 26), (7, 8), (7, 17), (7, 27), (8, 9), (8, 18), (8, 28), (9, 19), (9, 29), (10, 11), (10, 19), (10, 61), (11, 12), (11, 62), (12, 13), (12, 63), (13, 14), (13, 64), (14, 15), (14, 65), (15, 16), (15, 66), (16, 17), (16, 67), (17, 18), (17, 68), (18, 19), (18, 69), (19, 70), (20, 21), (20, 29), (20, 30), (21, 22), (21, 31), (22, 23), (22, 32), (23, 24), (23, 33), (24, 25), (24, 34), (25, 26), (25, 35), (26, 27), (26, 36), (27, 28), (27, 37), (28, 29), (28, 38), (29, 39), (30, 31), (30, 39), (30, 40), (31, 32), (31, 41), (32, 33), (32, 42), (33, 34), (33, 43), (34, 35), (34, 44), (35, 36), (35, 45), (36, 37), (36, 46), (37, 38), (37, 47), (38, 39), (38, 48), (39, 49), (40, 41), (40, 49), (40, 50), (41, 42), (41, 51), (42, 43), (42, 52), (43, 44), (43, 53), (44, 45), (44, 54), (45, 46), (45, 55), (46, 47), (46, 56), (47, 48), (47, 57), (48, 49), (48, 58), (49, 59), (50, 51), (50, 59), (50, 60), (51, 52), (51, 60), (52, 53), (52, 60), (53, 54), (53, 60), (54, 55), (54, 60), (55, 56), (55, 60), (56, 57), (56, 60), (57, 58), (57, 60), (58, 59), (58, 60), (59, 60), (61, 62), (61, 70), (61, 71), (62, 63), (62, 72), (63, 64), (63, 73), (64, 65), (64, 74), (65, 66), (65, 75), (66, 67), (66, 76), (67, 68), (67, 77), (68, 69), (68, 78), (69, 70), (69, 79), (70, 80), (71, 72), (71, 80), (71, 81), (72, 73), (72, 81), (73, 74), (73, 81), (74, 75), (74, 81), (75, 76), (75, 81), (76, 77), (76, 81), (77, 78), (77, 81), (78, 79), (78, 81), (79, 80), (79, 81), (80, 81)])
me_mesh_002.attributes.new('sharp_edge', 'BOOLEAN', 'EDGE').data.foreach_set('value', [ (min(e.vertices), max(e.vertices)) in _k for e in me_mesh_002.edges])
_uv = me_mesh_002.uv_layers.new(name='map1')
_uv.uv.foreach_set('vector', [0.204, 0.4679, 0.204, 0.4679, 0.204, 0.4679, 0.204, 0.4679, 0.204, 0.4679, 0.204, 0.4679, 0.204, 0.4679, 0.204, 0.4679, 0.204, 0.4679, 0.204, 0.4679, 0.204, 0.4679, 0.204, 0.4679, 0.204, 0.4679, 0.204, 0.4679, 0.204, 0.4679, 0.204, 0.4679, 0.204, 0.4679, 0.204, 0.4679, 0.204, 0.4679, 0.204, 0.4679, 0.204, 0.4679, 0.204, 0.4679, 0.204, 0.4679, 0.204, 0.4679, 0.204, 0.4679, 0.204, 0.4679, 0.204, 0.4679, 0.204, 0.4679, 0.204, 0.4679, 0.204, 0.4679, 0.204, 0.4679, 0.204, 0.4679, 0.204, 0.4679, 0.204, 0.4679, 0.204, 0.4679, 0.204, 0.4679, 0.204, 0.4679, 0.204, 0.4679, 0.204, 0.4679, 0.204, 0.4679, 0.204, 0.4679, 0.204, 0.4679, 0.204, 0.4679, 0.204, 0.4679, 0.204, 0.4679, 0.204, 0.4679, 0.204, 0.4679, 0.204, 0.4679, 0.204, 0.4679, 0.204, 0.4679, 0.204, 0.4679, 0.204, 0.4679, 0.204, 0.4679, 0.204, 0.4679, 0.204, 0.4679, 0.204, 0.4679, 0.204, 0.4679, 0.204, 0.4679, 0.204, 0.4679, 0.204, 0.4679, 0.204, 0.4679, 0.204, 0.4679, 0.204, 0.4679, 0.204, 0.4679, 0.204, 0.4679, 0.204, 0.4679, 0.204, 0.4679, 0.204, 0.4679, 0.204, 0.4679, 0.204, 0.4679, 0.204, 0.4679, 0.204, 0.4679, 0.204, 0.4679, 0.204, 0.4679, 0.204, 0.4679, 0.204, 0.4679, 0.204, 0.4679, 0.204, 0.4679, 0.204, 0.4679, 0.204, 0.4679, 0.204, 0.4679, 0.204, 0.4679, 0.204, 0.4679, 0.204, 0.4679, 0.204, 0.4679, 0.204, 0.4679, 0.204, 0.4679, 0.204, 0.4679, 0.204, 0.4679, 0.204, 0.4679, 0.204, 0.4679, 0.204, 0.4679, 0.204, 0.4679, 0.204, 0.4679, 0.204, 0.4679, 0.204, 0.4679, 0.204, 0.4679, 0.204, 0.4679, 0.204, 0.4679, 0.204, 0.4679, 0.204, 0.4679, 0.204, 0.4679, 0.204, 0.4679, 0.204, 0.4679, 0.204, 0.4679, 0.204, 0.4679, 0.204, 0.4679, 0.204, 0.4679, 0.204, 0.4679, 0.204, 0.4679, 0.204, 0.4679, 0.204, 0.4679, 0.204, 0.4679, 0.204, 0.4679, 0.204, 0.4679, 0.204, 0.4679, 0.204, 0.4679, 0.204, 0.4679, 0.204, 0.4679, 0.204, 0.4679, 0.204, 0.4679, 0.204, 0.4679, 0.204, 0.4679, 0.204, 0.4679, 0.204, 0.4679, 0.204, 0.4679, 0.204, 0.4679, 0.204, 0.4679, 0.204, 0.4679, 0.204, 0.4679, 0.204, 0.4679, 0.204, 0.4679, 0.204, 0.4679, 0.204, 0.4679, 0.204, 0.4679, 0.204, 0.4679, 0.204, 0.4679, 0.204, 0.4679, 0.204, 0.4679, 0.204, 0.4679, 0.204, 0.4679, 0.204, 0.4679, 0.204, 0.4679, 0.204, 0.4679, 0.204, 0.4679, 0.204, 0.4679, 0.204, 0.4679, 0.204, 0.4679, 0.204, 0.4679, 0.204, 0.4679, 0.204, 0.4679, 0.204, 0.4679, 0.204, 0.4679, 0.204, 0.4679, 0.204, 0.4679, 0.204, 0.4679, 0.204, 0.4679, 0.204, 0.4679, 0.204, 0.4679, 0.204, 0.4679, 0.204, 0.4679, 0.204, 0.4679, 0.204, 0.4679, 0.204, 0.4679, 0.204, 0.4679, 0.204, 0.4679, 0.204, 0.4679, 0.204, 0.4679, 0.204, 0.4679, 0.204, 0.4679, 0.204, 0.4679, 0.204, 0.4679, 0.204, 0.4679, 0.204, 0.4679, 0.204, 0.4679, 0.204, 0.4679, 0.204, 0.4679, 0.204, 0.4679, 0.204, 0.4679, 0.204, 0.4679, 0.204, 0.4679, 0.204, 0.4679, 0.204, 0.4679, 0.204, 0.4679, 0.204, 0.4679, 0.204, 0.4679, 0.204, 0.4679, 0.204, 0.4679, 0.204, 0.4679, 0.204, 0.4679, 0.204, 0.4679, 0.204, 0.4679, 0.204, 0.4679, 0.204, 0.4679, 0.204, 0.4679, 0.204, 0.4679, 0.204, 0.4679, 0.204, 0.4679, 0.204, 0.4679, 0.204, 0.4679, 0.204, 0.4679, 0.204, 0.4679, 0.204, 0.4679, 0.204, 0.4679, 0.204, 0.4679, 0.204, 0.4679, 0.204, 0.4679, 0.204, 0.4679, 0.204, 0.4679, 0.204, 0.4679, 0.204, 0.4679, 0.204, 0.4679, 0.204, 0.4679, 0.204, 0.4679, 0.204, 0.4679, 0.204, 0.4679, 0.204, 0.4679, 0.204, 0.4679, 0.204, 0.4679, 0.204, 0.4679, 0.204, 0.4679, 0.204, 0.4679, 0.204, 0.4679, 0.204, 0.4679, 0.204, 0.4679, 0.204, 0.4679, 0.204, 0.4679, 0.204, 0.4679, 0.204, 0.4679, 0.204, 0.4679, 0.204, 0.4679, 0.204, 0.4679, 0.204, 0.4679, 0.204, 0.4679, 0.204, 0.4679, 0.204, 0.4679, 0.204, 0.4679, 0.204, 0.4679, 0.204, 0.4679, 0.204, 0.4679, 0.204, 0.4679, 0.204, 0.4679, 0.204, 0.4679, 0.204, 0.4679, 0.204, 0.4679, 0.204, 0.4679, 0.204, 0.4679, 0.204, 0.4679, 0.204, 0.4679, 0.204, 0.4679, 0.204, 0.4679, 0.204, 0.4679, 0.204, 0.4679, 0.204, 0.4679, 0.204, 0.4679, 0.204, 0.4679, 0.204, 0.4679, 0.204, 0.4679, 0.204, 0.4679, 0.204, 0.4679, 0.204, 0.4679, 0.204, 0.4679, 0.204, 0.4679, 0.204, 0.4679, 0.204, 0.4679, 0.204, 0.4679, 0.204, 0.4679, 0.204, 0.4679, 0.204, 0.4679, 0.204, 0.4679, 0.204, 0.4679, 0.204, 0.4679, 0.204, 0.4679, 0.204, 0.4679, 0.204, 0.4679, 0.204, 0.4679, 0.204, 0.4679, 0.204, 0.4679, 0.204, 0.4679, 0.204, 0.4679, 0.204, 0.4679, 0.204, 0.4679, 0.204, 0.4679, 0.204, 0.4679, 0.204, 0.4679, 0.204, 0.4679, 0.204, 0.4679, 0.204, 0.4679, 0.204, 0.4679, 0.204, 0.4679, 0.204, 0.4679, 0.204, 0.4679, 0.204, 0.4679, 0.204, 0.4679, 0.204, 0.4679, 0.204, 0.4679, 0.204, 0.4679, 0.204, 0.4679, 0.204, 0.4679, 0.204, 0.4679, 0.204, 0.4679, 0.204, 0.4679, 0.204, 0.4679, 0.204, 0.4679, 0.204, 0.4679, 0.204, 0.4679, 0.204, 0.4679, 0.204, 0.4679, 0.204, 0.4679, 0.204, 0.4679, 0.204, 0.4679, 0.204, 0.4679, 0.204, 0.4679, 0.204, 0.4679, 0.204, 0.4679, 0.204, 0.4679, 0.204, 0.4679, 0.204, 0.4679, 0.204, 0.4679, 0.204, 0.4679, 0.204, 0.4679, 0.204, 0.4679, 0.204, 0.4679, 0.204, 0.4679, 0.204, 0.4679, 0.204, 0.4679, 0.204, 0.4679, 0.204, 0.4679, 0.204, 0.4679, 0.204, 0.4679, 0.204, 0.4679, 0.204, 0.4679, 0.204, 0.4679, 0.204, 0.4679, 0.204, 0.4679, 0.204, 0.4679, 0.204, 0.4679, 0.204, 0.4679, 0.204, 0.4679, 0.204, 0.4679, 0.204, 0.4679, 0.204, 0.4679, 0.204, 0.4679, 0.204, 0.4679, 0.204, 0.4679, 0.204, 0.4679, 0.204, 0.4679, 0.204, 0.4679, 0.204, 0.4679, 0.204, 0.4679, 0.204, 0.4679, 0.204, 0.4679, 0.204, 0.4679, 0.204, 0.4679, 0.204, 0.4679, 0.204, 0.4679, 0.204, 0.4679, 0.204, 0.4679, 0.204, 0.4679, 0.204, 0.4679, 0.204, 0.4679, 0.204, 0.4679, 0.204, 0.4679, 0.204, 0.4679, 0.204, 0.4679, 0.204, 0.4679, 0.204, 0.4679, 0.204, 0.4679, 0.204, 0.4679, 0.204, 0.4679, 0.204, 0.4679, 0.204, 0.4679, 0.204, 0.4679, 0.204, 0.4679, 0.204, 0.4679, 0.204, 0.4679, 0.204, 0.4679, 0.204, 0.4679, 0.204, 0.4679, 0.204, 0.4679, 0.204, 0.4679, 0.204, 0.4679, 0.204, 0.4679, 0.204, 0.4679, 0.204, 0.4679, 0.204, 0.4679, 0.204, 0.4679, 0.204, 0.4679, 0.204, 0.4679, 0.204, 0.4679, 0.204, 0.4679, 0.204, 0.4679, 0.204, 0.4679, 0.204, 0.4679, 0.204, 0.4679, 0.204, 0.4679, 0.204, 0.4679, 0.204, 0.4679, 0.204, 0.4679, 0.204, 0.4679, 0.204, 0.4679, 0.204, 0.4679, 0.204, 0.4679, 0.204, 0.4679, 0.204, 0.4679, 0.204, 0.4679, 0.204, 0.4679, 0.204, 0.4679, 0.204, 0.4679, 0.204, 0.4679, 0.204, 0.4679, 0.204, 0.4679, 0.204, 0.4679, 0.204, 0.4679, 0.204, 0.4679, 0.204, 0.4679, 0.204, 0.4679, 0.204, 0.4679, 0.204, 0.4679, 0.204, 0.4679, 0.204, 0.4679, 0.204, 0.4679, 0.204, 0.4679, 0.204, 0.4679, 0.204, 0.4679, 0.204, 0.4679, 0.204, 0.4679, 0.204, 0.4679, 0.204, 0.4679, 0.204, 0.4679, 0.204, 0.4679, 0.204, 0.4679, 0.204, 0.4679, 0.204, 0.4679, 0.204, 0.4679, 0.204, 0.4679, 0.204, 0.4679, 0.204, 0.4679, 0.204, 0.4679, 0.204, 0.4679, 0.204, 0.4679, 0.204, 0.4679, 0.204, 0.4679, 0.204, 0.4679, 0.204, 0.4679, 0.204, 0.4679, 0.204, 0.4679, 0.204, 0.4679, 0.204, 0.4679, 0.204, 0.4679, 0.204, 0.4679, 0.204, 0.4679, 0.204, 0.4679, 0.204, 0.4679, 0.204, 0.4679, 0.204, 0.4679, 0.204, 0.4679, 0.204, 0.4679, 0.204, 0.4679, 0.204, 0.4679, 0.204, 0.4679, 0.204, 0.4679, 0.204, 0.4679, 0.204, 0.4679, 0.204, 0.4679, 0.204, 0.4679, 0.204, 0.4679, 0.204, 0.4679, 0.204, 0.4679, 0.204, 0.4679, 0.204, 0.4679, 0.204, 0.4679, 0.204, 0.4679, 0.204, 0.4679, 0.204, 0.4679, 0.204, 0.4679, 0.204, 0.4679, 0.204, 0.4679, 0.204, 0.4679, 0.204, 0.4679])
me_mesh_002.materials.append(mat_wood)
me_mesh_002.use_remesh_fix_poles = True
me_mesh_002.use_remesh_preserve_attributes = False
me_mesh_002.use_mirror_vertex_groups = False
me_mesh_002.update()
me_mesh_002.normals_split_custom_set([tuple(v) for v in zip(*[iter([0.5878, 0.0, -0.809, 0.5878, 0.0, -0.809, 0.5878, 0.0, -0.809, 0.5878, 0.0, -0.809, 0.5878, 0.0, -0.809, 0.5878, 0.0, -0.809, 0.0, 0.0, -1.0, 0.0, 0.0, -1.0, 0.0, 0.0, -1.0, 0.0, 0.0, -1.0, 0.0, 0.0, -1.0, 0.0, 0.0, -1.0, -0.5878, 0.0, -0.809, -0.5878, 0.0, -0.809, -0.5878, 0.0, -0.809, -0.5878, 0.0, -0.809, -0.5878, 0.0, -0.809, -0.5878, 0.0, -0.809, -0.9511, 0.0, -0.309, -0.9511, 0.0, -0.309, -0.9511, 0.0, -0.309, -0.9511, 0.0, -0.309, -0.9511, 0.0, -0.309, -0.9511, 0.0, -0.309, -0.9511, 0.0, 0.309, -0.9511, 0.0, 0.309, -0.9511, 0.0, 0.309, -0.9511, 0.0, 0.309, -0.9511, 0.0, 0.309, -0.9511, 0.0, 0.309, -0.5878, 0.0, 0.809, -0.5878, 0.0, 0.809, -0.5878, 0.0, 0.809, -0.5878, 0.0, 0.809, -0.5878, 0.0, 0.809, -0.5878, 0.0, 0.809, 0.0, 0.0, 1.0, -8.479e-08, 0.0, 1.0, -5.61e-08, 0.0, 1.0, -5.61e-08, 0.0, 1.0, -8.479e-08, 0.0, 1.0, -1.391e-07, 0.0, 1.0, 0.5878, 0.0, 0.809, 0.5878, 0.0, 0.809, 0.5878, 0.0, 0.809, 0.5878, 0.0, 0.809, 0.5878, 0.0, 0.809, 0.5878, 0.0, 0.809, 0.0, 1.0, 0.0, 0.1881, 0.9639, -0.1885, 0.02965, 0.9991, -0.02972, 0.02965, 0.9991, -0.02972, 0.1881, 0.9639, -0.1885, 0.2022, 0.9581, -0.2027, 0.0, 1.0, 0.0, 0.0, 1.0, -5.672e-08, 0.0, 1.0, -7.669e-09, 0.0, 1.0, -7.669e-09, 0.0, 1.0, -5.672e-08, 0.0, 1.0, -6.183e-08, 0.0, 1.0, 0.0, 0.0, 1.0, -5.672e-08, 0.0, 1.0, -7.668e-09, 0.0, 1.0, -7.668e-09, 0.0, 1.0, -5.672e-08, 0.0, 1.0, -6.183e-08, 0.0, 1.0, 0.0, 0.0, 1.0, 7.562e-08, 0.0, 1.0, 1.022e-08, 0.0, 1.0, 1.022e-08, 0.0, 1.0, 7.562e-08, 0.0, 1.0, 8.244e-08, 0.0, 1.0, -9.131e-08, 0.0, 1.0, -7.55e-09, 0.0, 1.0, -7.999e-08, 0.0, 1.0, -7.999e-08, 0.0, 1.0, -7.55e-09, 0.0, 1.0, 0.0, 0.0, 1.0, -3.653e-07, 0.0, 1.0, -3.327e-07, 0.0, 1.0, -3.608e-07, 0.0, 1.0, -3.608e-07, 0.0, 1.0, -3.327e-07, 0.0, 1.0, -3.298e-07, 0.0, 1.0, 0.0, 0.006517, 0.9991, 0.04147, 0.04135, 0.9639, 0.2631, 0.04135, 0.9639, 0.2631, 0.006517, 0.9991, 0.04147, 0.04445, 0.9581, 0.2829, 0.0, 1.0, 0.0, 0.1212, 0.9639, 0.2371, 0.0191, 0.9991, 0.03738, 0.0191, 0.9991, 0.03738, 0.1212, 0.9639, 0.2371, 0.1303, 0.9581, 0.255, 0.0, 1.0, -1.826e-07, 0.0, 1.0, -1.51e-08, 0.0, 1.0, -1.6e-07, 0.0, 1.0, -1.6e-07, 0.0, 1.0, -1.51e-08, 0.0, 1.0, 0.0, 0.0, 1.0, 0.0, 0.03742, 0.9991, -0.01901, 0.2374, 0.9639, -0.1206, 0.2374, 0.9639, -0.1206, 0.03742, 0.9991, -0.01901, 0.2553, 0.9581, -0.1297, 0.5878, 0.0, -0.809, 0.5878, 0.0, -0.809, 0.5878, 0.0, -0.809, 0.5878, 0.0, -0.809, 0.5878, 0.0, -0.809, 0.5878, 0.0, -0.809, -5.319e-07, 0.0, -1.0, -2.97e-07, 0.0, -1.0, -5.009e-07, 0.0, -1.0, -5.009e-07, 0.0, -1.0, -2.97e-07, 0.0, -1.0, -2.66e-07, 0.0, -1.0, -0.5878, 0.0, -0.809, -0.5878, 0.0, -0.809, -0.5878, 0.0, -0.809, -0.5878, 0.0, -0.809, -0.5878, 0.0, -0.809, -0.5878, 0.0, -0.809, -0.9511, 0.0, -0.309, -0.9511, 0.0, -0.309, -0.9511, 0.0, -0.309, -0.9511, 0.0, -0.309, -0.9511, 0.0, -0.309, -0.9511, 0.0, -0.309, -0.9511, 0.0, 0.309, -0.9511, 0.0, 0.309, -0.9511, 0.0, 0.309, -0.9511, 0.0, 0.309, -0.9511, 0.0, 0.309, -0.9511, 0.0, 0.309, -0.5878, 0.0, 0.809, -0.5878, 0.0, 0.809, -0.5878, 0.0, 0.809, -0.5878, 0.0, 0.809, -0.5878, 0.0, 0.809, -0.5878, 0.0, 0.809, 0.0, 0.0, 1.0, 0.0, 0.0, 1.0, 0.0, 0.0, 1.0, 0.0, 0.0, 1.0, 0.0, 0.0, 1.0, 0.0, 0.0, 1.0, 0.5878, 0.0, 0.809, 0.5878, 0.0, 0.809, 0.5878, 0.0, 0.809, 0.5878, 0.0, 0.809, 0.5878, 0.0, 0.809, 0.5878, 0.0, 0.809, 0.9511, 0.0, 0.309, 0.9511, 0.0, 0.309, 0.9511, 0.0, 0.309, 0.9511, 0.0, 0.309, 0.9511, 0.0, 0.309, 0.9511, 0.0, 0.309, 0.9511, 0.0, -0.309, 0.9511, 0.0, -0.309, 0.9511, 0.0, -0.309, 0.9511, 0.0, -0.309, 0.9511, 0.0, -0.309, 0.9511, 0.0, -0.309, 0.0, 1.0, 0.0, 0.01369, 0.9993, -0.03369, 0.05448, 0.9895, -0.134, 0.05448, 0.9895, -0.134, 0.01369, 0.9993, -0.03369, 0.06118, 0.9867, -0.1505, 0.0, 1.0, -1.835e-07, 0.03473, 0.9895, -0.1405, 0.008736, 0.9993, -0.03535, 0.008736, 0.9993, -0.03535, 0.03473, 0.9895, -0.1405, 0.03897, 0.9867, -0.1577, 0.0, 1.0, 0.0, -0.02781, 0.9993, -0.02343, -0.1107, 0.9895, -0.09329, -0.1107, 0.9895, -0.09329, -0.02781, 0.9993, -0.02343, -0.1242, 0.9867, -0.1047, 0.0, 1.0, 0.0, -0.1229, 0.9895, -0.07643, -0.03088, 0.9993, -0.01921, -0.03088, 0.9993, -0.01921, -0.1229, 0.9895, -0.07643, -0.138, 0.9867, -0.08581, 0.0, 1.0, -3.441e-08, 0.0, 1.0, -4.422e-09, 0.0, 1.0, -2.778e-08, 0.0, 1.0, -2.778e-08, 0.0, 1.0, -4.422e-09, 0.0, 1.0, 0.0, 0.0, 1.0, 0.0, -0.01369, 0.9993, 0.03369, -0.05449, 0.9895, 0.1341, -0.05449, 0.9895, 0.1341, -0.01369, 0.9993, 0.03369, -0.06118, 0.9867, 0.1505, 0.0, 1.0, -1.835e-07, -0.03473, 0.9895, 0.1405, -0.008735, 0.9993, 0.03535, -0.008735, 0.9993, 0.03535, -0.03473, 0.9895, 0.1405, -0.03897, 0.9867, 0.1577, 0.0, 1.0, 0.0, 0.02781, 0.9993, 0.02343, 0.1107, 0.9895, 0.09326, 0.1107, 0.9895, 0.09326, 0.02781, 0.9993, 0.02343, 0.1242, 0.9867, 0.1047, 0.0, 1.0, 0.0, 0.1229, 0.9895, 0.07643, 0.03088, 0.9993, 0.01921, 0.03088, 0.9993, 0.01921, 0.1229, 0.9895, 0.07643, 0.138, 0.9867, 0.08581, 0.0, 1.0, -1.147e-08, 0.0, 1.0, -1.474e-09, 0.0, 1.0, -9.259e-09, 0.0, 1.0, -9.259e-09, 0.0, 1.0, -1.474e-09, 0.0, 1.0, 0.0, 0.5878, 0.0, -0.809, 0.5878, 0.0, -0.809, 0.5878, 0.0, -0.809, 0.5878, 0.0, -0.809, 0.5878, 0.0, -0.809, 0.5878, 0.0, -0.809, -3.814e-07, 0.0, -1.0, -4.412e-08, 0.0, -1.0, -3.458e-07, 0.0, -1.0, -3.458e-07, 0.0, -1.0, -4.412e-08, 0.0, -1.0, 0.0, 0.0, -1.0, -0.5878, 0.0, -0.809, -0.5878, 0.0, -0.809, -0.5878, 0.0, -0.809, -0.5878, 0.0, -0.809, -0.5878, 0.0, -0.809, -0.5878, 0.0, -0.809, -0.9511, 0.0, -0.309, -0.9511, 0.0, -0.309, -0.9511, 0.0, -0.309, -0.9511, 0.0, -0.309, -0.9511, 0.0, -0.309, -0.9511, 0.0, -0.309, -0.9511, 0.0, 0.309, -0.9511, 0.0, 0.309, -0.9511, 0.0, 0.309, -0.9511, 0.0, 0.309, -0.9511, 0.0, 0.309, -0.9511, 0.0, 0.309, -0.5878, 0.0, 0.809, -0.5878, 0.0, 0.809, -0.5878, 0.0, 0.809, -0.5878, 0.0, 0.809, -0.5878, 0.0, 0.809, -0.5878, 0.0, 0.809, 0.0, 0.0, 1.0, 0.0, 0.0, 1.0, 0.0, 0.0, 1.0, 0.0, 0.0, 1.0, 0.0, 0.0, 1.0, 0.0, 0.0, 1.0, 0.5878, 0.0, 0.809, 0.5878, 0.0, 0.809, 0.5878, 0.0, 0.809, 0.5878, 0.0, 0.809, 0.5878, 0.0, 0.809, 0.5878, 0.0, 0.809, 0.9511, 0.0, 0.309, 0.9511, 0.0, 0.309, 0.9511, 0.0, 0.309, 0.9511, 0.0, 0.309, 0.9511, 0.0, 0.309, 0.9511, 0.0, 0.309, 0.9511, 0.0, -0.309, 0.9511, 0.0, -0.309, 0.9511, 0.0, -0.309, 0.9511, 0.0, -0.309, 0.9511, 0.0, -0.309, 0.9511, 0.0, -0.309, 0.0, -1.0, 0.0, 0.0, -1.0, 0.0, 0.0, -1.0, 0.0, 0.0, -1.0, 0.0, 0.0, -1.0, 0.0, 0.0, -1.0, 0.0, 0.0, -1.0, 0.0, 0.0, -1.0, 0.0, 0.0, -1.0, 0.0, 0.0, -1.0, 0.0, 0.0, -1.0, 0.0, 0.0, -1.0, 0.0, 0.0, -1.0, 0.0, 0.0, -1.0, 0.0, 0.0, -1.0, 0.0, 0.0, -1.0, -4.43e-14, 0.0, -1.0, -4.43e-14, 0.0, -1.0, -4.43e-14, 0.0, -1.0, 2.215e-14, 0.0, -1.0, 2.215e-14, 0.0, -1.0, 2.215e-14, 0.0, -1.0, -4.43e-14, 0.0, -1.0, -4.43e-14, 0.0, -1.0, -4.43e-14, 0.0, -1.0, 0.0, 0.0, -1.0, 0.0, 0.0, -1.0, 0.0, 0.0, -1.0, 0.0, 0.0, -1.0, 0.0, 0.0, -1.0, 0.0, 0.1525, 0.9658, -0.2099, 0.1525, 0.9658, -0.2099, 0.1525, 0.9658, -0.2099, 0.1525, 0.9658, -0.2099, 0.1525, 0.9658, -0.2099, 0.1525, 0.9658, -0.2099, 0.04977, 0.9685, -0.244, 0.009412, 0.9989, -0.04614, 0.0453, 0.974, -0.2221, 0.0453, 0.974, -0.2221, 0.009412, 0.9989, -0.04614, 0.0, 1.0, 7.221e-07, 0.0, 1.0, 1.265e-06, 0.0, 1.0, 2.025e-07, 0.0, 1.0, 1.13e-06, 0.0, 1.0, 1.13e-06, 0.0, 1.0, 2.025e-07, 0.0, 1.0, 0.0, 0.0, 1.0, 6.323e-07, 0.0, 1.0, 1.012e-07, 0.0, 1.0, 5.648e-07, 0.0, 1.0, 5.648e-07, 0.0, 1.0, 1.012e-07, 0.0, 1.0, 0.0, 0.0, 1.0, 1.581e-07, 0.0, 1.0, 2.531e-08, 0.0, 1.0, 1.412e-07, 0.0, 1.0, 1.412e-07, 0.0, 1.0, 2.531e-08, 0.0, 1.0, 0.0, 0.0, 1.0, 1.265e-06, 0.0, 1.0, -2.494e-08, 0.0, 1.0, 1.101e-06, 0.0, 1.0, 1.101e-06, 0.0, 1.0, -2.494e-08, 0.0, 1.0, -2.708e-07, 0.04977, 0.9685, 0.244, 0.04529, 0.974, 0.222, 0.009412, 0.9989, 0.04614, 0.009412, 0.9989, 0.04614, 0.04529, 0.974, 0.222, 0.0, 1.0, 1.444e-06, 0.1031, 0.9685, 0.2266, 0.0195, 0.9989, 0.04286, 0.09387, 0.974, 0.2063, 0.09387, 0.974, 0.2063, 0.0195, 0.9989, 0.04286, 0.0, 1.0, 3.611e-07, 0.2474, 0.9685, 0.02806, 0.2252, 0.974, 0.02554, 0.04679, 0.9989, 0.005306, 0.04679, 0.9989, 0.005306, 0.2252, 0.974, 0.02554, 0.0, 1.0, 3.611e-07, 0.2467, 0.9658, -0.08016, 0.2467, 0.9658, -0.08016, 0.2467, 0.9658, -0.08016, 0.2467, 0.9658, -0.08016, 0.2467, 0.9658, -0.08016, 0.2467, 0.9658, -0.08016, 0.5878, 0.0, -0.809, 0.5878, 0.0, -0.809, 0.5878, 0.0, -0.809, 0.5878, 0.0, -0.809, 0.5878, 0.0, -0.809, 0.5878, 0.0, -0.809, 0.0, 0.0, -1.0, -5.361e-07, -9.586e-14, -1.0, -9.843e-08, -1.76e-14, -1.0, -9.843e-08, -1.76e-14, -1.0, -5.361e-07, -9.586e-14, -1.0, -6.345e-07, -1.135e-13, -1.0, -0.5878, 0.0, -0.809, -0.5878, 0.0, -0.809, -0.5878, 0.0, -0.809, -0.5878, 0.0, -0.809, -0.5878, 0.0, -0.809, -0.5878, 0.0, -0.809, -0.9511, 0.0, -0.309, -0.9511, 5.312e-07, -0.309, -0.9511, 9.754e-08, -0.309, -0.9511, 9.754e-08, -0.309, -0.9511, 5.312e-07, -0.309, -0.9511, 6.288e-07, -0.309, -0.9511, 0.0, 0.309, -0.9511, 0.0, 0.309, -0.9511, 0.0, 0.309, -0.9511, 0.0, 0.309, -0.9511, 0.0, 0.309, -0.9511, 0.0, 0.309, -0.5878, 0.0, 0.809, -0.5878, 0.0, 0.809, -0.5878, 0.0, 0.809, -0.5878, 0.0, 0.809, -0.5878, 0.0, 0.809, -0.5878, 0.0, 0.809, 0.0, 0.0, 1.0, 0.0, 0.0, 1.0, 0.0, 0.0, 1.0, 0.0, 0.0, 1.0, 0.0, 0.0, 1.0, 0.0, 0.0, 1.0, 0.5878, 0.0, 0.809, 0.5878, 0.0, 0.809, 0.5878, 0.0, 0.809, 0.5878, 0.0, 0.809, 0.5878, 0.0, 0.809, 0.5878, 0.0, 0.809, 0.9511, 0.0, 0.309, 0.9511, 4.271e-07, 0.309, 0.9511, 7.842e-08, 0.309, 0.9511, 7.842e-08, 0.309, 0.9511, 4.271e-07, 0.309, 0.9511, 5.055e-07, 0.309, 0.9511, 0.0, -0.309, 0.9511, 0.0, -0.309, 0.9511, 0.0, -0.309, 0.9511, 0.0, -0.309, 0.9511, 0.0, -0.309, 0.9511, 0.0, -0.309, 0.0, 1.0, -2.051e-07, 0.0, 1.0, -2.051e-07, 0.0, 1.0, -2.051e-07, 0.0, 1.0, 2.051e-07, 0.0, 1.0, 2.051e-07, 0.0, 1.0, 2.051e-07, 0.0, 1.0, 0.0, 0.0, 1.0, 0.0, 0.0, 1.0, 0.0, 0.0, 1.0, 0.0, 0.0, 1.0, 0.0, 0.0, 1.0, 0.0, 0.0, 1.0, 4.101e-07, 0.0, 1.0, 4.101e-07, 0.0, 1.0, 4.101e-07, 0.0, 1.0, -2.051e-07, 0.0, 1.0, -2.051e-07, 0.0, 1.0, -2.051e-07, 0.0, 1.0, 1.025e-07, 0.0, 1.0, 1.025e-07, 0.0, 1.0, 1.025e-07, 0.0, 1.0, 0.0, 0.0, 1.0, 0.0, 0.0, 1.0, 0.0, 0.0, 1.0, 0.0, 0.0, 1.0, 0.0, 0.0, 1.0, 0.0, 0.0, 1.0, 0.0, 0.0, 1.0, 0.0, 0.0, 1.0, 0.0, 0.9511, 0.0, 0.309, 0.9511, 0.0, 0.309, 0.9511, 0.0, 0.309, 0.9511, 0.0, 0.309, 0.9511, 0.0, 0.309, 0.9511, 0.0, 0.309, 0.9511, 0.0, -0.309, 0.9511, 0.0, -0.309, 0.9511, 0.0, -0.309, 0.9511, 0.0, -0.309, 0.9511, 0.0, -0.309, 0.9511, 0.0, -0.309])] * 3)])

# ---- objects
ob_polysurface3 = bpy.data.objects.new('polySurface3', me_mesh)
ob_polysurface5 = bpy.data.objects.new('polySurface5', me_mesh_002)

# ---- transforms, parenting, visibility, modifiers, constraints
ob_polysurface3.location = (0.0, 0.002138, -0.002466)
ob_polysurface3.rotation_euler = (1.571, -0.0, 0.0)
ob_polysurface3.color = (0.8, 0.8, 0.8, 1.0)
ob_polysurface3.lineart.crease_threshold = 0.0
ob_polysurface5.location = (0.0, 0.002138, 0.0005841)
ob_polysurface5.rotation_euler = (1.571, -0.0, 0.0)
ob_polysurface5.color = (0.8, 0.8, 0.8, 1.0)
ob_polysurface5.lineart.crease_threshold = 0.0

# ---- collection membership
col_collection.objects.link(ob_polysurface3)
col_collection.objects.link(ob_polysurface5)

# ---- scene / render settings (as saved in the file)
scene.frame_start = 1; scene.frame_end = 250; scene.frame_set(1)
scene.render.engine = 'BLENDER_EEVEE_NEXT'
scene.cycles.use_denoising = False
scene.cycles.samples = 128
scene.cycles.sampling_pattern = 'TABULATED_SOBOL'
scene.cycles.use_adaptive_sampling = False
scene.cycles.use_light_tree = False
scene.view_settings.view_transform = 'Filmic'
bpy.context.view_layer.update()

# ---- added for rendering (the .blend has no active camera and no usable light): camera, sun
cam_auto = bpy.data.cameras.new('AutoCamera')
cam_auto.lens = 50.0
cam_auto.sensor_width = 36.0
cam_auto.clip_end = 1000.0
ob_auto_camera = bpy.data.objects.new('AutoCamera', cam_auto)
scene.collection.objects.link(ob_auto_camera)
ob_auto_camera.location = (0.870686, -1.04314, 1.05436)
ob_auto_camera.rotation_euler = (1.09748, -7.21219e-08, 0.694738)
scene.camera = ob_auto_camera
light_auto_sun = bpy.data.lights.new('AutoSun', 'SUN')
light_auto_sun.energy = 3.0
light_auto_sun.angle = 0.0523599
ob_auto_sun = bpy.data.objects.new('AutoSun', light_auto_sun)
scene.collection.objects.link(ob_auto_sun)
ob_auto_sun.rotation_euler = (0.872665, 0.174533, 0.523599)
bpy.context.view_layer.update()
